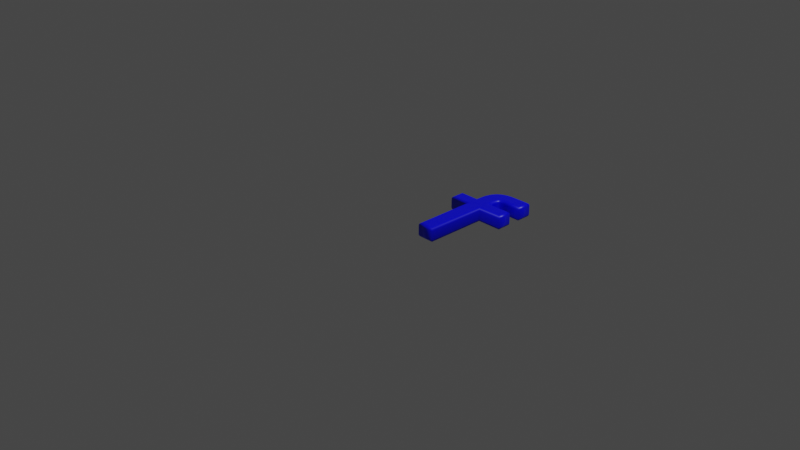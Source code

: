 # Source: 102.blend  (saved by Blender 2.83.19; exported with 4.5.12 LTS)
import bpy
from mathutils import Matrix  # noqa: F401  (used for matrix-valued properties, if any)

bpy.ops.wm.read_factory_settings(use_empty=True)
scene = bpy.context.scene
scene.name = 'Scene'

# ---- collections
col_collection = bpy.data.collections.new('Collection'); scene.collection.children.link(col_collection)

# ---- materials (node trees are filled in below, after node groups)
mat_material = bpy.data.materials.new('Material')
mat_material.alpha_threshold = 0.0
mat_material.use_transparent_shadow = False
mat_material.line_color = (0.0, 0.0, 0.0, 1.0)

# ---- material node trees
mat_material.use_nodes = True; mat_material.node_tree.nodes.clear()
_N = mat_material.node_tree.nodes; _L = mat_material.node_tree.links
n0 = _N.new('ShaderNodeOutputMaterial'); n0.name = 'Material Output'; n0.location = (300, 300)
n1 = _N.new('ShaderNodeBsdfPrincipled'); n1.name = 'Principled BSDF'; n1.location = (10, 300)
n1.distribution = 'GGX'
n1.subsurface_method = 'BURLEY'
n1.inputs[0].default_value = (0.0, 0.0, 1.0, 1.0)
n1.inputs[2].default_value = 0.4
n1.inputs[3].default_value = 1.45
n1.inputs[27].default_value = (0.0, 0.0, 0.0, 1.0)
n1.inputs[28].default_value = 1.0
_L.new(n1.outputs[0], n0.inputs[0])
n0.is_active_output = True

# ---- world
world_world = bpy.data.worlds.new('World'); scene.world = world_world
world_world.use_nodes = True; world_world.node_tree.nodes.clear()
_N = world_world.node_tree.nodes; _L = world_world.node_tree.links
n0 = _N.new('ShaderNodeOutputWorld'); n0.name = 'World Output'; n0.location = (300, 300)
n1 = _N.new('ShaderNodeBackground'); n1.name = 'Background'; n1.location = (10, 300)
n1.inputs[0].default_value = (0.05088, 0.05088, 0.05088, 1.0)
_L.new(n1.outputs[0], n0.inputs[0])
n0.is_active_output = True
world_world.color = (0.05088, 0.05088, 0.05088)
world_world.use_sun_shadow = False
world_world.sun_shadow_jitter_overblur = 0.0

# ---- cameras
cam_camera = bpy.data.cameras.new('Camera')
cam_camera.clip_end = 100.0
cam_camera.ortho_scale = 7.314

# ---- lights
light_light = bpy.data.lights.new('Light', 'POINT')
light_light.transmission_factor = 0.0
light_light.energy = 1000.0
light_light.shadow_soft_size = 0.1
light_light.shadow_maximum_resolution = 0.006
light_light.use_absolute_resolution = True

# ---- meshes
me_102 = bpy.data.meshes.new('102')
me_102.from_pydata([(0.5861, 1.083, 0.08), (0.74, 1.083, 0.08), (0.74, 0.9767, 0.08), (0.5945, 0.9767, 0.08), (0.5833, 0.9765, 0.08), (0.5727, 0.9759, 0.08), (0.5627, 0.9749, 0.08), (0.5532, 0.9735, 0.08), (0.5444, 0.9718, 0.08), (0.5361, 0.9696, 0.08), (0.5284, 0.9671, 0.08), (0.5213, 0.9641, 0.08), (0.5148, 0.9608, 0.08), (0.5089, 0.9571, 0.08), (0.5035, 0.953, 0.08), (0.4988, 0.9485, 0.08), (0.4945, 0.9435, 0.08), (0.4906, 0.9379, 0.08), (0.4871, 0.9317, 0.08), (0.4839, 0.9249, 0.08), (0.4811, 0.9174, 0.08), (0.4787, 0.9094, 0.08), (0.4766, 0.9008, 0.08), (0.475, 0.8916, 0.08), (0.4737, 0.8817, 0.08), (0.4727, 0.8713, 0.08), (0.4722, 0.8602, 0.08), (0.472, 0.8486, 0.08), (0.472, 0.7797, 0.08), (0.74, 0.7797, 0.08), (0.74, 0.6801, 0.08), (0.472, 0.6801, 0.08), (0.472, 1.311e-09, 0.08), (0.3439, 1.311e-09, 0.08), (0.3439, 0.6801, 0.08), (0.1357, 0.6801, 0.08), (0.1357, 0.7797, 0.08), (0.3439, 0.7797, 0.08), (0.3439, 0.834, 0.08), (0.3443, 0.8549, 0.08), (0.3455, 0.8748, 0.08), (0.3476, 0.8938, 0.08), (0.3504, 0.9119, 0.08), (0.3541, 0.929, 0.08), (0.3586, 0.9452, 0.08), (0.3639, 0.9604, 0.08), (0.37, 0.9747, 0.08), (0.377, 0.9881, 0.08), (0.3847, 1.001, 0.08), (0.3933, 1.012, 0.08), (0.4027, 1.023, 0.08), (0.413, 1.032, 0.08), (0.4242, 1.041, 0.08), (0.4362, 1.049, 0.08), (0.4492, 1.056, 0.08), (0.4632, 1.063, 0.08), (0.478, 1.068, 0.08), (0.4937, 1.073, 0.08), (0.5104, 1.076, 0.08), (0.528, 1.079, 0.08), (0.5464, 1.082, 0.08), (0.5658, 1.083, 0.08), (0.5861, 1.083, -0.08), (0.74, 1.083, -0.08), (0.74, 0.9767, -0.08), (0.5945, 0.9767, -0.08), (0.5833, 0.9765, -0.08), (0.5727, 0.9759, -0.08), (0.5627, 0.9749, -0.08), (0.5532, 0.9735, -0.08), (0.5444, 0.9718, -0.08), (0.5361, 0.9696, -0.08), (0.5284, 0.9671, -0.08), (0.5213, 0.9641, -0.08), (0.5148, 0.9608, -0.08), (0.5089, 0.9571, -0.08), (0.5035, 0.953, -0.08), (0.4988, 0.9485, -0.08), (0.4945, 0.9435, -0.08), (0.4906, 0.9379, -0.08), (0.4871, 0.9317, -0.08), (0.4839, 0.9249, -0.08), (0.4811, 0.9174, -0.08), (0.4787, 0.9094, -0.08), (0.4766, 0.9008, -0.08), (0.475, 0.8916, -0.08), (0.4737, 0.8817, -0.08), (0.4727, 0.8713, -0.08), (0.4722, 0.8602, -0.08), (0.472, 0.8486, -0.08), (0.472, 0.7797, -0.08), (0.74, 0.7797, -0.08), (0.74, 0.6801, -0.08), (0.472, 0.6801, -0.08), (0.472, -3.577e-10, -0.08), (0.3439, -3.577e-10, -0.08), (0.3439, 0.6801, -0.08), (0.1357, 0.6801, -0.08), (0.1357, 0.7797, -0.08), (0.3439, 0.7797, -0.08), (0.3439, 0.834, -0.08), (0.3443, 0.8549, -0.08), (0.3455, 0.8748, -0.08), (0.3476, 0.8938, -0.08), (0.3504, 0.9119, -0.08), (0.3541, 0.929, -0.08), (0.3586, 0.9452, -0.08), (0.3639, 0.9604, -0.08), (0.37, 0.9747, -0.08), (0.377, 0.9881, -0.08), (0.3847, 1.001, -0.08), (0.3933, 1.012, -0.08), (0.4027, 1.023, -0.08), (0.413, 1.032, -0.08), (0.4242, 1.041, -0.08), (0.4362, 1.049, -0.08), (0.4492, 1.056, -0.08), (0.4632, 1.063, -0.08), (0.478, 1.068, -0.08), (0.4937, 1.073, -0.08), (0.5104, 1.076, -0.08), (0.528, 1.079, -0.08), (0.5464, 1.082, -0.08), (0.5658, 1.083, -0.08), (0.5861, 1.083, -0.08), (0.586, 1.095, -0.07772), (0.5859, 1.104, -0.07121), (0.5859, 1.111, -0.06148), (0.5858, 1.113, -0.05), (0.5858, 1.113, 0.05), (0.5859, 1.111, 0.06148), (0.5859, 1.104, 0.07121), (0.586, 1.095, 0.07772), (0.5861, 1.083, 0.08), (0.74, 1.083, -0.08), (0.7515, 1.095, -0.07772), (0.7612, 1.104, -0.07121), (0.7677, 1.111, -0.06148), (0.77, 1.113, -0.05), (0.77, 1.113, 0.05), (0.7677, 1.111, 0.06148), (0.7612, 1.104, 0.07121), (0.7515, 1.095, 0.07772), (0.74, 1.083, 0.08), (0.74, 0.9767, -0.08), (0.7515, 0.9652, -0.07772), (0.7612, 0.9555, -0.07121), (0.7677, 0.949, -0.06148), (0.77, 0.9467, -0.05), (0.77, 0.9467, 0.05), (0.7677, 0.949, 0.06148), (0.7612, 0.9555, 0.07121), (0.7515, 0.9652, 0.07772), (0.74, 0.9767, 0.08), (0.5945, 0.9767, -0.08), (0.5946, 0.9652, -0.07772), (0.5947, 0.9555, -0.07121), (0.5947, 0.949, -0.06148), (0.5948, 0.9467, -0.05), (0.5948, 0.9467, 0.05), (0.5947, 0.949, 0.06148), (0.5947, 0.9555, 0.07121), (0.5946, 0.9652, 0.07772), (0.5945, 0.9767, 0.08), (0.5833, 0.9765, -0.08), (0.5837, 0.965, -0.07772), (0.5841, 0.9553, -0.07121), (0.5843, 0.9488, -0.06148), (0.5844, 0.9465, -0.05), (0.5844, 0.9465, 0.05), (0.5843, 0.9488, 0.06148), (0.5841, 0.9553, 0.07121), (0.5837, 0.965, 0.07772), (0.5833, 0.9765, 0.08), (0.5727, 0.9759, -0.08), (0.5736, 0.9644, -0.07772), (0.5743, 0.9547, -0.07121), (0.5748, 0.9483, -0.06148), (0.575, 0.946, -0.05), (0.575, 0.946, 0.05), (0.5748, 0.9483, 0.06148), (0.5743, 0.9547, 0.07121), (0.5736, 0.9644, 0.07772), (0.5727, 0.9759, 0.08), (0.5627, 0.9749, -0.08), (0.5641, 0.9635, -0.07772), (0.5652, 0.9539, -0.07121), (0.566, 0.9474, -0.06148), (0.5663, 0.9451, -0.05), (0.5663, 0.9451, 0.05), (0.566, 0.9474, 0.06148), (0.5652, 0.9539, 0.07121), (0.5641, 0.9635, 0.07772), (0.5627, 0.9749, 0.08), (0.5532, 0.9735, -0.08), (0.5552, 0.9622, -0.07772), (0.5568, 0.9526, -0.07121), (0.5579, 0.9462, -0.06148), (0.5583, 0.944, -0.05), (0.5583, 0.944, 0.05), (0.5579, 0.9462, 0.06148), (0.5568, 0.9526, 0.07121), (0.5552, 0.9622, 0.07772), (0.5532, 0.9735, 0.08), (0.5444, 0.9718, -0.08), (0.547, 0.9606, -0.07772), (0.5491, 0.9511, -0.07121), (0.5506, 0.9448, -0.06148), (0.5511, 0.9425, -0.05), (0.5511, 0.9425, 0.05), (0.5506, 0.9448, 0.06148), (0.5491, 0.9511, 0.07121), (0.547, 0.9606, 0.07772), (0.5444, 0.9718, 0.08), (0.5361, 0.9696, -0.08), (0.5394, 0.9586, -0.07772), (0.5421, 0.9493, -0.07121), (0.544, 0.943, -0.06148), (0.5446, 0.9408, -0.05), (0.5446, 0.9408, 0.05), (0.544, 0.943, 0.06148), (0.5421, 0.9493, 0.07121), (0.5394, 0.9586, 0.07772), (0.5361, 0.9696, 0.08), (0.5284, 0.9671, -0.08), (0.5324, 0.9563, -0.07772), (0.5358, 0.9472, -0.07121), (0.5381, 0.9411, -0.06148), (0.5389, 0.9389, -0.05), (0.5389, 0.9389, 0.05), (0.5381, 0.9411, 0.06148), (0.5358, 0.9472, 0.07121), (0.5324, 0.9563, 0.07772), (0.5284, 0.9671, 0.08), (0.5213, 0.9641, -0.08), (0.5261, 0.9537, -0.07772), (0.5302, 0.9449, -0.07121), (0.533, 0.939, -0.06148), (0.5339, 0.9369, -0.05), (0.5339, 0.9369, 0.05), (0.533, 0.939, 0.06148), (0.5302, 0.9449, 0.07121), (0.5261, 0.9537, 0.07772), (0.5213, 0.9641, 0.08), (0.5148, 0.9608, -0.08), (0.5205, 0.9508, -0.07772), (0.5253, 0.9424, -0.07121), (0.5285, 0.9367, -0.06148), (0.5296, 0.9347, -0.05), (0.5296, 0.9347, 0.05), (0.5285, 0.9367, 0.06148), (0.5253, 0.9424, 0.07121), (0.5205, 0.9508, 0.07772), (0.5148, 0.9608, 0.08), (0.5089, 0.9571, -0.08), (0.5155, 0.9477, -0.07772), (0.521, 0.9397, -0.07121), (0.5247, 0.9343, -0.06148), (0.526, 0.9324, -0.05), (0.526, 0.9324, 0.05), (0.5247, 0.9343, 0.06148), (0.521, 0.9397, 0.07121), (0.5155, 0.9477, 0.07772), (0.5089, 0.9571, 0.08), (0.5035, 0.953, -0.08), (0.511, 0.9442, -0.07772), (0.5173, 0.9368, -0.07121), (0.5216, 0.9319, -0.06148), (0.523, 0.9301, -0.05), (0.523, 0.9301, 0.05), (0.5216, 0.9319, 0.06148), (0.5173, 0.9368, 0.07121), (0.511, 0.9442, 0.07772), (0.5035, 0.953, 0.08), (0.4988, 0.9485, -0.08), (0.5071, 0.9406, -0.07772), (0.5142, 0.9338, -0.07121), (0.5189, 0.9294, -0.06148), (0.5205, 0.9278, -0.05), (0.5205, 0.9278, 0.05), (0.5189, 0.9294, 0.06148), (0.5142, 0.9338, 0.07121), (0.5071, 0.9406, 0.07772), (0.4988, 0.9485, 0.08), (0.4945, 0.9435, -0.08), (0.5036, 0.9365, -0.07772), (0.5113, 0.9305, -0.07121), (0.5165, 0.9265, -0.06148), (0.5183, 0.9251, -0.05), (0.5183, 0.9251, 0.05), (0.5165, 0.9265, 0.06148), (0.5113, 0.9305, 0.07121), (0.5036, 0.9365, 0.07772), (0.4945, 0.9435, 0.08), (0.4906, 0.9379, -0.08), (0.5003, 0.9317, -0.07772), (0.5085, 0.9265, -0.07121), (0.5141, 0.9231, -0.06148), (0.516, 0.9218, -0.05), (0.516, 0.9218, 0.05), (0.5141, 0.9231, 0.06148), (0.5085, 0.9265, 0.07121), (0.5003, 0.9317, 0.07772), (0.4906, 0.9379, 0.08), (0.4871, 0.9317, -0.08), (0.4973, 0.9264, -0.07772), (0.5059, 0.9219, -0.07121), (0.5117, 0.919, -0.06148), (0.5137, 0.9179, -0.05), (0.5137, 0.9179, 0.05), (0.5117, 0.919, 0.06148), (0.5059, 0.9219, 0.07121), (0.4973, 0.9264, 0.07772), (0.4871, 0.9317, 0.08), (0.4839, 0.9249, -0.08), (0.4945, 0.9204, -0.07772), (0.5035, 0.9166, -0.07121), (0.5095, 0.9141, -0.06148), (0.5116, 0.9132, -0.05), (0.5116, 0.9132, 0.05), (0.5095, 0.9141, 0.06148), (0.5035, 0.9166, 0.07121), (0.4945, 0.9204, 0.07772), (0.4839, 0.9249, 0.08), (0.4811, 0.9174, -0.08), (0.492, 0.9138, -0.07772), (0.5012, 0.9106, -0.07121), (0.5074, 0.9085, -0.06148), (0.5095, 0.9078, -0.05), (0.5095, 0.9078, 0.05), (0.5074, 0.9085, 0.06148), (0.5012, 0.9106, 0.07121), (0.492, 0.9138, 0.07772), (0.4811, 0.9174, 0.08), (0.4787, 0.9094, -0.08), (0.4898, 0.9064, -0.07772), (0.4992, 0.9039, -0.07121), (0.5055, 0.9022, -0.06148), (0.5077, 0.9016, -0.05), (0.5077, 0.9016, 0.05), (0.5055, 0.9022, 0.06148), (0.4992, 0.9039, 0.07121), (0.4898, 0.9064, 0.07772), (0.4787, 0.9094, 0.08), (0.4766, 0.9008, -0.08), (0.4879, 0.8984, -0.07772), (0.4974, 0.8964, -0.07121), (0.5038, 0.8951, -0.06148), (0.506, 0.8946, -0.05), (0.506, 0.8946, 0.05), (0.5038, 0.8951, 0.06148), (0.4974, 0.8964, 0.07121), (0.4879, 0.8984, 0.07772), (0.4766, 0.9008, 0.08), (0.475, 0.8916, -0.08), (0.4863, 0.8898, -0.07772), (0.4959, 0.8883, -0.07121), (0.5023, 0.8873, -0.06148), (0.5046, 0.8869, -0.05), (0.5046, 0.8869, 0.05), (0.5023, 0.8873, 0.06148), (0.4959, 0.8883, 0.07121), (0.4863, 0.8898, 0.07772), (0.475, 0.8916, 0.08), (0.4737, 0.8817, -0.08), (0.4851, 0.8805, -0.07772), (0.4947, 0.8794, -0.07121), (0.5012, 0.8787, -0.06148), (0.5035, 0.8784, -0.05), (0.5035, 0.8784, 0.05), (0.5012, 0.8787, 0.06148), (0.4947, 0.8794, 0.07121), (0.4851, 0.8805, 0.07772), (0.4737, 0.8817, 0.08), (0.4727, 0.8713, -0.08), (0.4842, 0.8705, -0.07772), (0.4939, 0.8698, -0.07121), (0.5004, 0.8694, -0.06148), (0.5027, 0.8692, -0.05), (0.5027, 0.8692, 0.05), (0.5004, 0.8694, 0.06148), (0.4939, 0.8698, 0.07121), (0.4842, 0.8705, 0.07772), (0.4727, 0.8713, 0.08), (0.4722, 0.8602, -0.08), (0.4836, 0.8599, -0.07772), (0.4934, 0.8595, -0.07121), (0.4999, 0.8593, -0.06148), (0.5022, 0.8592, -0.05), (0.5022, 0.8592, 0.05), (0.4999, 0.8593, 0.06148), (0.4934, 0.8595, 0.07121), (0.4836, 0.8599, 0.07772), (0.4722, 0.8602, 0.08), (0.472, 0.8486, -0.08), (0.4835, 0.8485, -0.07772), (0.4932, 0.8484, -0.07121), (0.4997, 0.8484, -0.06148), (0.502, 0.8484, -0.05), (0.502, 0.8484, 0.05), (0.4997, 0.8484, 0.06148), (0.4932, 0.8484, 0.07121), (0.4835, 0.8485, 0.07772), (0.472, 0.8486, 0.08), (0.472, 0.7797, -0.08), (0.4835, 0.7912, -0.07772), (0.4932, 0.8009, -0.07121), (0.4997, 0.8074, -0.06148), (0.502, 0.8097, -0.05), (0.502, 0.8097, 0.05), (0.4997, 0.8074, 0.06148), (0.4932, 0.8009, 0.07121), (0.4835, 0.7912, 0.07772), (0.472, 0.7797, 0.08), (0.74, 0.7797, -0.08), (0.7515, 0.7912, -0.07772), (0.7612, 0.8009, -0.07121), (0.7677, 0.8074, -0.06148), (0.77, 0.8097, -0.05), (0.77, 0.8097, 0.05), (0.7677, 0.8074, 0.06148), (0.7612, 0.8009, 0.07121), (0.7515, 0.7912, 0.07772), (0.74, 0.7797, 0.08), (0.74, 0.6801, -0.08), (0.7515, 0.6686, -0.07772), (0.7612, 0.6589, -0.07121), (0.7677, 0.6524, -0.06148), (0.77, 0.6501, -0.05), (0.77, 0.6501, 0.05), (0.7677, 0.6524, 0.06148), (0.7612, 0.6589, 0.07121), (0.7515, 0.6686, 0.07772), (0.74, 0.6801, 0.08), (0.472, 0.6801, -0.08), (0.4835, 0.6686, -0.07772), (0.4932, 0.6589, -0.07121), (0.4997, 0.6524, -0.06148), (0.502, 0.6501, -0.05), (0.502, 0.6501, 0.05), (0.4997, 0.6524, 0.06148), (0.4932, 0.6589, 0.07121), (0.4835, 0.6686, 0.07772), (0.472, 0.6801, 0.08), (0.472, -3.577e-10, -0.08), (0.4835, -0.01148, -0.07772), (0.4932, -0.02121, -0.07121), (0.4997, -0.02772, -0.06148), (0.502, -0.03, -0.05), (0.502, -0.03, 0.05), (0.4997, -0.02772, 0.06148), (0.4932, -0.02121, 0.07121), (0.4835, -0.01148, 0.07772), (0.472, 1.311e-09, 0.08), (0.3439, -3.577e-10, -0.08), (0.3324, -0.01148, -0.07772), (0.3227, -0.02121, -0.07121), (0.3162, -0.02772, -0.06148), (0.3139, -0.03, -0.05), (0.3139, -0.03, 0.05), (0.3162, -0.02772, 0.06148), (0.3227, -0.02121, 0.07121), (0.3324, -0.01148, 0.07772), (0.3439, 1.311e-09, 0.08), (0.3439, 0.6801, -0.08), (0.3324, 0.6686, -0.07772), (0.3227, 0.6589, -0.07121), (0.3162, 0.6524, -0.06148), (0.3139, 0.6501, -0.05), (0.3139, 0.6501, 0.05), (0.3162, 0.6524, 0.06148), (0.3227, 0.6589, 0.07121), (0.3324, 0.6686, 0.07772), (0.3439, 0.6801, 0.08), (0.1357, 0.6801, -0.08), (0.1243, 0.6686, -0.07772), (0.1145, 0.6589, -0.07121), (0.108, 0.6524, -0.06148), (0.1057, 0.6501, -0.05), (0.1057, 0.6501, 0.05), (0.108, 0.6524, 0.06148), (0.1145, 0.6589, 0.07121), (0.1243, 0.6686, 0.07772), (0.1357, 0.6801, 0.08), (0.1357, 0.7797, -0.08), (0.1243, 0.7912, -0.07772), (0.1145, 0.8009, -0.07121), (0.108, 0.8074, -0.06148), (0.1057, 0.8097, -0.05), (0.1057, 0.8097, 0.05), (0.108, 0.8074, 0.06148), (0.1145, 0.8009, 0.07121), (0.1243, 0.7912, 0.07772), (0.1357, 0.7797, 0.08), (0.3439, 0.7797, -0.08), (0.3324, 0.7912, -0.07772), (0.3227, 0.8009, -0.07121), (0.3162, 0.8074, -0.06148), (0.3139, 0.8097, -0.05), (0.3139, 0.8097, 0.05), (0.3162, 0.8074, 0.06148), (0.3227, 0.8009, 0.07121), (0.3324, 0.7912, 0.07772), (0.3439, 0.7797, 0.08), (0.3439, 0.834, -0.08), (0.3324, 0.8341, -0.07772), (0.3227, 0.8342, -0.07121), (0.3162, 0.8342, -0.06148), (0.3139, 0.8343, -0.05), (0.3139, 0.8343, 0.05), (0.3162, 0.8342, 0.06148), (0.3227, 0.8342, 0.07121), (0.3324, 0.8341, 0.07772), (0.3439, 0.834, 0.08), (0.3443, 0.8549, -0.08), (0.3328, 0.8553, -0.07772), (0.3231, 0.8557, -0.07121), (0.3166, 0.856, -0.06148), (0.3143, 0.8561, -0.05), (0.3143, 0.8561, 0.05), (0.3166, 0.856, 0.06148), (0.3231, 0.8557, 0.07121), (0.3328, 0.8553, 0.07772), (0.3443, 0.8549, 0.08), (0.3455, 0.8748, -0.08), (0.3341, 0.8758, -0.07772), (0.3244, 0.8766, -0.07121), (0.3179, 0.8771, -0.06148), (0.3156, 0.8773, -0.05), (0.3156, 0.8773, 0.05), (0.3179, 0.8771, 0.06148), (0.3244, 0.8766, 0.07121), (0.3341, 0.8758, 0.07772), (0.3455, 0.8748, 0.08), (0.3476, 0.8938, -0.08), (0.3362, 0.8953, -0.07772), (0.3265, 0.8966, -0.07121), (0.3201, 0.8974, -0.06148), (0.3178, 0.8977, -0.05), (0.3178, 0.8977, 0.05), (0.3201, 0.8974, 0.06148), (0.3265, 0.8966, 0.07121), (0.3362, 0.8953, 0.07772), (0.3476, 0.8938, 0.08), (0.3504, 0.9119, -0.08), (0.3391, 0.914, -0.07772), (0.3296, 0.9157, -0.07121), (0.3232, 0.9169, -0.06148), (0.3209, 0.9174, -0.05), (0.3209, 0.9174, 0.05), (0.3232, 0.9169, 0.06148), (0.3296, 0.9157, 0.07121), (0.3391, 0.914, 0.07772), (0.3504, 0.9119, 0.08), (0.3541, 0.929, -0.08), (0.343, 0.9317, -0.07772), (0.3335, 0.9341, -0.07121), (0.3272, 0.9356, -0.06148), (0.325, 0.9362, -0.05), (0.325, 0.9362, 0.05), (0.3272, 0.9356, 0.06148), (0.3335, 0.9341, 0.07121), (0.343, 0.9317, 0.07772), (0.3541, 0.929, 0.08), (0.3586, 0.9452, -0.08), (0.3476, 0.9486, -0.07772), (0.3383, 0.9515, -0.07121), (0.3321, 0.9535, -0.06148), (0.3299, 0.9541, -0.05), (0.3299, 0.9541, 0.05), (0.3321, 0.9535, 0.06148), (0.3383, 0.9515, 0.07121), (0.3476, 0.9486, 0.07772), (0.3586, 0.9452, 0.08), (0.3639, 0.9604, -0.08), (0.3532, 0.9646, -0.07772), (0.3441, 0.9681, -0.07121), (0.338, 0.9705, -0.06148), (0.3359, 0.9713, -0.05), (0.3359, 0.9713, 0.05), (0.338, 0.9705, 0.06148), (0.3441, 0.9681, 0.07121), (0.3532, 0.9646, 0.07772), (0.3639, 0.9604, 0.08), (0.37, 0.9747, -0.08), (0.3596, 0.9797, -0.07772), (0.3508, 0.9838, -0.07121), (0.345, 0.9866, -0.06148), (0.3429, 0.9876, -0.05), (0.3429, 0.9876, 0.05), (0.345, 0.9866, 0.06148), (0.3508, 0.9838, 0.07121), (0.3596, 0.9797, 0.07772), (0.37, 0.9747, 0.08), (0.377, 0.9881, -0.08), (0.367, 0.9938, -0.07772), (0.3585, 0.9986, -0.07121), (0.3529, 1.002, -0.06148), (0.3509, 1.003, -0.05), (0.3509, 1.003, 0.05), (0.3529, 1.002, 0.06148), (0.3585, 0.9986, 0.07121), (0.367, 0.9938, 0.07772), (0.377, 0.9881, 0.08), (0.3847, 1.001, -0.08), (0.3753, 1.007, -0.07772), (0.3672, 1.013, -0.07121), (0.3618, 1.016, -0.06148), (0.3599, 1.017, -0.05), (0.3599, 1.017, 0.05), (0.3618, 1.016, 0.06148), (0.3672, 1.013, 0.07121), (0.3753, 1.007, 0.07772), (0.3847, 1.001, 0.08), (0.3933, 1.012, -0.08), (0.3844, 1.019, -0.07772), (0.3769, 1.025, -0.07121), (0.3718, 1.03, -0.06148), (0.37, 1.031, -0.05), (0.37, 1.031, 0.05), (0.3718, 1.03, 0.06148), (0.3769, 1.025, 0.07121), (0.3844, 1.019, 0.07772), (0.3933, 1.012, 0.08), (0.4027, 1.023, -0.08), (0.3945, 1.031, -0.07772), (0.3875, 1.037, -0.07121), (0.3828, 1.042, -0.06148), (0.3812, 1.044, -0.05), (0.3812, 1.044, 0.05), (0.3828, 1.042, 0.06148), (0.3875, 1.037, 0.07121), (0.3945, 1.031, 0.07772), (0.4027, 1.023, 0.08), (0.413, 1.032, -0.08), (0.4055, 1.041, -0.07772), (0.3991, 1.048, -0.07121), (0.3948, 1.053, -0.06148), (0.3933, 1.055, -0.05), (0.3933, 1.055, 0.05), (0.3948, 1.053, 0.06148), (0.3991, 1.048, 0.07121), (0.4055, 1.041, 0.07772), (0.413, 1.032, 0.08), (0.4242, 1.041, -0.08), (0.4174, 1.05, -0.07772), (0.4117, 1.058, -0.07121), (0.4079, 1.064, -0.06148), (0.4065, 1.065, -0.05), (0.4065, 1.065, 0.05), (0.4079, 1.064, 0.06148), (0.4117, 1.058, 0.07121), (0.4174, 1.05, 0.07772), (0.4242, 1.041, 0.08), (0.4362, 1.049, -0.08), (0.4303, 1.059, -0.07772), (0.4253, 1.067, -0.07121), (0.4219, 1.073, -0.06148), (0.4207, 1.075, -0.05), (0.4207, 1.075, 0.05), (0.4219, 1.073, 0.06148), (0.4253, 1.067, 0.07121), (0.4303, 1.059, 0.07772), (0.4362, 1.049, 0.08), (0.4492, 1.056, -0.08), (0.4441, 1.067, -0.07772), (0.4397, 1.075, -0.07121), (0.4368, 1.081, -0.06148), (0.4358, 1.083, -0.05), (0.4358, 1.083, 0.05), (0.4368, 1.081, 0.06148), (0.4397, 1.075, 0.07121), (0.4441, 1.067, 0.07772), (0.4492, 1.056, 0.08), (0.4632, 1.063, -0.08), (0.4588, 1.073, -0.07772), (0.4551, 1.082, -0.07121), (0.4526, 1.088, -0.06148), (0.4518, 1.09, -0.05), (0.4518, 1.09, 0.05), (0.4526, 1.088, 0.06148), (0.4551, 1.082, 0.07121), (0.4588, 1.073, 0.07772), (0.4632, 1.063, 0.08), (0.478, 1.068, -0.08), (0.4744, 1.079, -0.07772), (0.4713, 1.088, -0.07121), (0.4693, 1.094, -0.06148), (0.4686, 1.097, -0.05), (0.4686, 1.097, 0.05), (0.4693, 1.094, 0.06148), (0.4713, 1.088, 0.07121), (0.4744, 1.079, 0.07772), (0.478, 1.068, 0.08), (0.4937, 1.073, -0.08), (0.4908, 1.084, -0.07772), (0.4884, 1.093, -0.07121), (0.4867, 1.1, -0.06148), (0.4862, 1.102, -0.05), (0.4862, 1.102, 0.05), (0.4867, 1.1, 0.06148), (0.4884, 1.093, 0.07121), (0.4908, 1.084, 0.07772), (0.4937, 1.073, 0.08), (0.5104, 1.076, -0.08), (0.5082, 1.088, -0.07772), (0.5063, 1.097, -0.07121), (0.505, 1.104, -0.06148), (0.5046, 1.106, -0.05), (0.5046, 1.106, 0.05), (0.505, 1.104, 0.06148), (0.5063, 1.097, 0.07121), (0.5082, 1.088, 0.07772), (0.5104, 1.076, 0.08), (0.528, 1.079, -0.08), (0.5264, 1.091, -0.07772), (0.525, 1.1, -0.07121), (0.5241, 1.107, -0.06148), (0.5238, 1.109, -0.05), (0.5238, 1.109, 0.05), (0.5241, 1.107, 0.06148), (0.525, 1.1, 0.07121), (0.5264, 1.091, 0.07772), (0.528, 1.079, 0.08), (0.5464, 1.082, -0.08), (0.5454, 1.093, -0.07772), (0.5445, 1.103, -0.07121), (0.544, 1.109, -0.06148), (0.5438, 1.111, -0.05), (0.5438, 1.111, 0.05), (0.544, 1.109, 0.06148), (0.5445, 1.103, 0.07121), (0.5454, 1.093, 0.07772), (0.5464, 1.082, 0.08), (0.5658, 1.083, -0.08), (0.5653, 1.094, -0.07772), (0.5649, 1.104, -0.07121), (0.5646, 1.11, -0.06148), (0.5646, 1.113, -0.05), (0.5646, 1.113, 0.05), (0.5646, 1.11, 0.06148), (0.5649, 1.104, 0.07121), (0.5653, 1.094, 0.07772), (0.5658, 1.083, 0.08)], [], [(61, 1, 0), (61, 2, 1), (60, 2, 61), (59, 2, 60), (58, 2, 59), (57, 2, 58), (56, 2, 57), (55, 2, 56), (54, 2, 55), (53, 2, 54), (52, 2, 53), (51, 2, 52), (50, 2, 51), (49, 2, 50), (48, 2, 49), (47, 2, 48), (46, 3, 47), (3, 2, 47), (46, 4, 3), (46, 5, 4), (46, 6, 5), (46, 7, 6), (45, 7, 46), (45, 8, 7), (45, 9, 8), (45, 10, 9), (45, 11, 10), (45, 12, 11), (45, 13, 12), (44, 13, 45), (44, 14, 13), (44, 15, 14), (44, 16, 15), (43, 16, 44), (43, 17, 16), (43, 18, 17), (43, 19, 18), (42, 19, 43), (42, 20, 19), (42, 21, 20), (41, 21, 42), (41, 22, 21), (41, 23, 22), (40, 23, 41), (40, 24, 23), (40, 25, 24), (39, 25, 40), (39, 26, 25), (39, 27, 26), (38, 27, 39), (38, 28, 27), (37, 28, 38), (35, 37, 36), (35, 28, 37), (35, 29, 28), (35, 30, 29), (34, 30, 35), (33, 31, 34), (31, 30, 34), (33, 32, 31), (63, 123, 62), (64, 123, 63), (64, 122, 123), (64, 121, 122), (64, 120, 121), (64, 119, 120), (64, 118, 119), (64, 117, 118), (64, 116, 117), (64, 115, 116), (64, 114, 115), (64, 113, 114), (64, 112, 113), (64, 111, 112), (64, 110, 111), (64, 109, 110), (65, 108, 109), (64, 65, 109), (66, 108, 65), (67, 108, 66), (68, 108, 67), (69, 108, 68), (69, 107, 108), (70, 107, 69), (71, 107, 70), (72, 107, 71), (73, 107, 72), (74, 107, 73), (75, 107, 74), (75, 106, 107), (76, 106, 75), (77, 106, 76), (78, 106, 77), (78, 105, 106), (79, 105, 78), (80, 105, 79), (81, 105, 80), (81, 104, 105), (82, 104, 81), (83, 104, 82), (83, 103, 104), (84, 103, 83), (85, 103, 84), (85, 102, 103), (86, 102, 85), (87, 102, 86), (87, 101, 102), (88, 101, 87), (89, 101, 88), (89, 100, 101), (90, 100, 89), (90, 99, 100), (99, 97, 98), (90, 97, 99), (91, 97, 90), (92, 97, 91), (92, 96, 97), (93, 95, 96), (92, 93, 96), (94, 95, 93), (125, 135, 134, 124), (126, 136, 135, 125), (127, 137, 136, 126), (128, 138, 137, 127), (129, 139, 138, 128), (130, 140, 139, 129), (131, 141, 140, 130), (132, 142, 141, 131), (133, 143, 142, 132), (135, 145, 144, 134), (136, 146, 145, 135), (137, 147, 146, 136), (138, 148, 147, 137), (139, 149, 148, 138), (140, 150, 149, 139), (141, 151, 150, 140), (142, 152, 151, 141), (143, 153, 152, 142), (145, 155, 154, 144), (146, 156, 155, 145), (147, 157, 156, 146), (148, 158, 157, 147), (149, 159, 158, 148), (150, 160, 159, 149), (151, 161, 160, 150), (152, 162, 161, 151), (153, 163, 162, 152), (155, 165, 164, 154), (156, 166, 165, 155), (157, 167, 166, 156), (158, 168, 167, 157), (159, 169, 168, 158), (160, 170, 169, 159), (161, 171, 170, 160), (162, 172, 171, 161), (163, 173, 172, 162), (165, 175, 174, 164), (166, 176, 175, 165), (167, 177, 176, 166), (168, 178, 177, 167), (169, 179, 178, 168), (170, 180, 179, 169), (171, 181, 180, 170), (172, 182, 181, 171), (173, 183, 182, 172), (175, 185, 184, 174), (176, 186, 185, 175), (177, 187, 186, 176), (178, 188, 187, 177), (179, 189, 188, 178), (180, 190, 189, 179), (181, 191, 190, 180), (182, 192, 191, 181), (183, 193, 192, 182), (185, 195, 194, 184), (186, 196, 195, 185), (187, 197, 196, 186), (188, 198, 197, 187), (189, 199, 198, 188), (190, 200, 199, 189), (191, 201, 200, 190), (192, 202, 201, 191), (193, 203, 202, 192), (195, 205, 204, 194), (196, 206, 205, 195), (197, 207, 206, 196), (198, 208, 207, 197), (199, 209, 208, 198), (200, 210, 209, 199), (201, 211, 210, 200), (202, 212, 211, 201), (203, 213, 212, 202), (205, 215, 214, 204), (206, 216, 215, 205), (207, 217, 216, 206), (208, 218, 217, 207), (209, 219, 218, 208), (210, 220, 219, 209), (211, 221, 220, 210), (212, 222, 221, 211), (213, 223, 222, 212), (215, 225, 224, 214), (216, 226, 225, 215), (217, 227, 226, 216), (218, 228, 227, 217), (219, 229, 228, 218), (220, 230, 229, 219), (221, 231, 230, 220), (222, 232, 231, 221), (223, 233, 232, 222), (225, 235, 234, 224), (226, 236, 235, 225), (227, 237, 236, 226), (228, 238, 237, 227), (229, 239, 238, 228), (230, 240, 239, 229), (231, 241, 240, 230), (232, 242, 241, 231), (233, 243, 242, 232), (235, 245, 244, 234), (236, 246, 245, 235), (237, 247, 246, 236), (238, 248, 247, 237), (239, 249, 248, 238), (240, 250, 249, 239), (241, 251, 250, 240), (242, 252, 251, 241), (243, 253, 252, 242), (245, 255, 254, 244), (246, 256, 255, 245), (247, 257, 256, 246), (248, 258, 257, 247), (249, 259, 258, 248), (250, 260, 259, 249), (251, 261, 260, 250), (252, 262, 261, 251), (253, 263, 262, 252), (255, 265, 264, 254), (256, 266, 265, 255), (257, 267, 266, 256), (258, 268, 267, 257), (259, 269, 268, 258), (260, 270, 269, 259), (261, 271, 270, 260), (262, 272, 271, 261), (263, 273, 272, 262), (265, 275, 274, 264), (266, 276, 275, 265), (267, 277, 276, 266), (268, 278, 277, 267), (269, 279, 278, 268), (270, 280, 279, 269), (271, 281, 280, 270), (272, 282, 281, 271), (273, 283, 282, 272), (275, 285, 284, 274), (276, 286, 285, 275), (277, 287, 286, 276), (278, 288, 287, 277), (279, 289, 288, 278), (280, 290, 289, 279), (281, 291, 290, 280), (282, 292, 291, 281), (283, 293, 292, 282), (285, 295, 294, 284), (286, 296, 295, 285), (287, 297, 296, 286), (288, 298, 297, 287), (289, 299, 298, 288), (290, 300, 299, 289), (291, 301, 300, 290), (292, 302, 301, 291), (293, 303, 302, 292), (295, 305, 304, 294), (296, 306, 305, 295), (297, 307, 306, 296), (298, 308, 307, 297), (299, 309, 308, 298), (300, 310, 309, 299), (301, 311, 310, 300), (302, 312, 311, 301), (303, 313, 312, 302), (305, 315, 314, 304), (306, 316, 315, 305), (307, 317, 316, 306), (308, 318, 317, 307), (309, 319, 318, 308), (310, 320, 319, 309), (311, 321, 320, 310), (312, 322, 321, 311), (313, 323, 322, 312), (315, 325, 324, 314), (316, 326, 325, 315), (317, 327, 326, 316), (318, 328, 327, 317), (319, 329, 328, 318), (320, 330, 329, 319), (321, 331, 330, 320), (322, 332, 331, 321), (323, 333, 332, 322), (325, 335, 334, 324), (326, 336, 335, 325), (327, 337, 336, 326), (328, 338, 337, 327), (329, 339, 338, 328), (330, 340, 339, 329), (331, 341, 340, 330), (332, 342, 341, 331), (333, 343, 342, 332), (335, 345, 344, 334), (336, 346, 345, 335), (337, 347, 346, 336), (338, 348, 347, 337), (339, 349, 348, 338), (340, 350, 349, 339), (341, 351, 350, 340), (342, 352, 351, 341), (343, 353, 352, 342), (345, 355, 354, 344), (346, 356, 355, 345), (347, 357, 356, 346), (348, 358, 357, 347), (349, 359, 358, 348), (350, 360, 359, 349), (351, 361, 360, 350), (352, 362, 361, 351), (353, 363, 362, 352), (355, 365, 364, 354), (356, 366, 365, 355), (357, 367, 366, 356), (358, 368, 367, 357), (359, 369, 368, 358), (360, 370, 369, 359), (361, 371, 370, 360), (362, 372, 371, 361), (363, 373, 372, 362), (365, 375, 374, 364), (366, 376, 375, 365), (367, 377, 376, 366), (368, 378, 377, 367), (369, 379, 378, 368), (370, 380, 379, 369), (371, 381, 380, 370), (372, 382, 381, 371), (373, 383, 382, 372), (375, 385, 384, 374), (376, 386, 385, 375), (377, 387, 386, 376), (378, 388, 387, 377), (379, 389, 388, 378), (380, 390, 389, 379), (381, 391, 390, 380), (382, 392, 391, 381), (383, 393, 392, 382), (385, 395, 394, 384), (386, 396, 395, 385), (387, 397, 396, 386), (388, 398, 397, 387), (389, 399, 398, 388), (390, 400, 399, 389), (391, 401, 400, 390), (392, 402, 401, 391), (393, 403, 402, 392), (395, 405, 404, 394), (396, 406, 405, 395), (397, 407, 406, 396), (398, 408, 407, 397), (399, 409, 408, 398), (400, 410, 409, 399), (401, 411, 410, 400), (402, 412, 411, 401), (403, 413, 412, 402), (405, 415, 414, 404), (406, 416, 415, 405), (407, 417, 416, 406), (408, 418, 417, 407), (409, 419, 418, 408), (410, 420, 419, 409), (411, 421, 420, 410), (412, 422, 421, 411), (413, 423, 422, 412), (415, 425, 424, 414), (416, 426, 425, 415), (417, 427, 426, 416), (418, 428, 427, 417), (419, 429, 428, 418), (420, 430, 429, 419), (421, 431, 430, 420), (422, 432, 431, 421), (423, 433, 432, 422), (425, 435, 434, 424), (426, 436, 435, 425), (427, 437, 436, 426), (428, 438, 437, 427), (429, 439, 438, 428), (430, 440, 439, 429), (431, 441, 440, 430), (432, 442, 441, 431), (433, 443, 442, 432), (435, 445, 444, 434), (436, 446, 445, 435), (437, 447, 446, 436), (438, 448, 447, 437), (439, 449, 448, 438), (440, 450, 449, 439), (441, 451, 450, 440), (442, 452, 451, 441), (443, 453, 452, 442), (445, 455, 454, 444), (446, 456, 455, 445), (447, 457, 456, 446), (448, 458, 457, 447), (449, 459, 458, 448), (450, 460, 459, 449), (451, 461, 460, 450), (452, 462, 461, 451), (453, 463, 462, 452), (455, 465, 464, 454), (456, 466, 465, 455), (457, 467, 466, 456), (458, 468, 467, 457), (459, 469, 468, 458), (460, 470, 469, 459), (461, 471, 470, 460), (462, 472, 471, 461), (463, 473, 472, 462), (465, 475, 474, 464), (466, 476, 475, 465), (467, 477, 476, 466), (468, 478, 477, 467), (469, 479, 478, 468), (470, 480, 479, 469), (471, 481, 480, 470), (472, 482, 481, 471), (473, 483, 482, 472), (475, 485, 484, 474), (476, 486, 485, 475), (477, 487, 486, 476), (478, 488, 487, 477), (479, 489, 488, 478), (480, 490, 489, 479), (481, 491, 490, 480), (482, 492, 491, 481), (483, 493, 492, 482), (485, 495, 494, 484), (486, 496, 495, 485), (487, 497, 496, 486), (488, 498, 497, 487), (489, 499, 498, 488), (490, 500, 499, 489), (491, 501, 500, 490), (492, 502, 501, 491), (493, 503, 502, 492), (495, 505, 504, 494), (496, 506, 505, 495), (497, 507, 506, 496), (498, 508, 507, 497), (499, 509, 508, 498), (500, 510, 509, 499), (501, 511, 510, 500), (502, 512, 511, 501), (503, 513, 512, 502), (505, 515, 514, 504), (506, 516, 515, 505), (507, 517, 516, 506), (508, 518, 517, 507), (509, 519, 518, 508), (510, 520, 519, 509), (511, 521, 520, 510), (512, 522, 521, 511), (513, 523, 522, 512), (515, 525, 524, 514), (516, 526, 525, 515), (517, 527, 526, 516), (518, 528, 527, 517), (519, 529, 528, 518), (520, 530, 529, 519), (521, 531, 530, 520), (522, 532, 531, 521), (523, 533, 532, 522), (525, 535, 534, 524), (526, 536, 535, 525), (527, 537, 536, 526), (528, 538, 537, 527), (529, 539, 538, 528), (530, 540, 539, 529), (531, 541, 540, 530), (532, 542, 541, 531), (533, 543, 542, 532), (535, 545, 544, 534), (536, 546, 545, 535), (537, 547, 546, 536), (538, 548, 547, 537), (539, 549, 548, 538), (540, 550, 549, 539), (541, 551, 550, 540), (542, 552, 551, 541), (543, 553, 552, 542), (545, 555, 554, 544), (546, 556, 555, 545), (547, 557, 556, 546), (548, 558, 557, 547), (549, 559, 558, 548), (550, 560, 559, 549), (551, 561, 560, 550), (552, 562, 561, 551), (553, 563, 562, 552), (555, 565, 564, 554), (556, 566, 565, 555), (557, 567, 566, 556), (558, 568, 567, 557), (559, 569, 568, 558), (560, 570, 569, 559), (561, 571, 570, 560), (562, 572, 571, 561), (563, 573, 572, 562), (565, 575, 574, 564), (566, 576, 575, 565), (567, 577, 576, 566), (568, 578, 577, 567), (569, 579, 578, 568), (570, 580, 579, 569), (571, 581, 580, 570), (572, 582, 581, 571), (573, 583, 582, 572), (575, 585, 584, 574), (576, 586, 585, 575), (577, 587, 586, 576), (578, 588, 587, 577), (579, 589, 588, 578), (580, 590, 589, 579), (581, 591, 590, 580), (582, 592, 591, 581), (583, 593, 592, 582), (585, 595, 594, 584), (586, 596, 595, 585), (587, 597, 596, 586), (588, 598, 597, 587), (589, 599, 598, 588), (590, 600, 599, 589), (591, 601, 600, 590), (592, 602, 601, 591), (593, 603, 602, 592), (595, 605, 604, 594), (596, 606, 605, 595), (597, 607, 606, 596), (598, 608, 607, 597), (599, 609, 608, 598), (600, 610, 609, 599), (601, 611, 610, 600), (602, 612, 611, 601), (603, 613, 612, 602), (605, 615, 614, 604), (606, 616, 615, 605), (607, 617, 616, 606), (608, 618, 617, 607), (609, 619, 618, 608), (610, 620, 619, 609), (611, 621, 620, 610), (612, 622, 621, 611), (613, 623, 622, 612), (615, 625, 624, 614), (616, 626, 625, 615), (617, 627, 626, 616), (618, 628, 627, 617), (619, 629, 628, 618), (620, 630, 629, 619), (621, 631, 630, 620), (622, 632, 631, 621), (623, 633, 632, 622), (625, 635, 634, 624), (626, 636, 635, 625), (627, 637, 636, 626), (628, 638, 637, 627), (629, 639, 638, 628), (630, 640, 639, 629), (631, 641, 640, 630), (632, 642, 641, 631), (633, 643, 642, 632), (635, 645, 644, 634), (636, 646, 645, 635), (637, 647, 646, 636), (638, 648, 647, 637), (639, 649, 648, 638), (640, 650, 649, 639), (641, 651, 650, 640), (642, 652, 651, 641), (643, 653, 652, 642), (645, 655, 654, 644), (646, 656, 655, 645), (647, 657, 656, 646), (648, 658, 657, 647), (649, 659, 658, 648), (650, 660, 659, 649), (651, 661, 660, 650), (652, 662, 661, 651), (653, 663, 662, 652), (655, 665, 664, 654), (656, 666, 665, 655), (657, 667, 666, 656), (658, 668, 667, 657), (659, 669, 668, 658), (660, 670, 669, 659), (661, 671, 670, 660), (662, 672, 671, 661), (663, 673, 672, 662), (665, 675, 674, 664), (666, 676, 675, 665), (667, 677, 676, 666), (668, 678, 677, 667), (669, 679, 678, 668), (670, 680, 679, 669), (671, 681, 680, 670), (672, 682, 681, 671), (673, 683, 682, 672), (675, 685, 684, 674), (676, 686, 685, 675), (677, 687, 686, 676), (678, 688, 687, 677), (679, 689, 688, 678), (680, 690, 689, 679), (681, 691, 690, 680), (682, 692, 691, 681), (683, 693, 692, 682), (685, 695, 694, 684), (686, 696, 695, 685), (687, 697, 696, 686), (688, 698, 697, 687), (689, 699, 698, 688), (690, 700, 699, 689), (691, 701, 700, 690), (692, 702, 701, 691), (693, 703, 702, 692), (695, 705, 704, 694), (696, 706, 705, 695), (697, 707, 706, 696), (698, 708, 707, 697), (699, 709, 708, 698), (700, 710, 709, 699), (701, 711, 710, 700), (702, 712, 711, 701), (703, 713, 712, 702), (705, 715, 714, 704), (706, 716, 715, 705), (707, 717, 716, 706), (708, 718, 717, 707), (709, 719, 718, 708), (710, 720, 719, 709), (711, 721, 720, 710), (712, 722, 721, 711), (713, 723, 722, 712), (715, 725, 724, 714), (716, 726, 725, 715), (717, 727, 726, 716), (718, 728, 727, 717), (719, 729, 728, 718), (720, 730, 729, 719), (721, 731, 730, 720), (722, 732, 731, 721), (723, 733, 732, 722), (725, 735, 734, 724), (726, 736, 735, 725), (727, 737, 736, 726), (728, 738, 737, 727), (729, 739, 738, 728), (730, 740, 739, 729), (731, 741, 740, 730), (732, 742, 741, 731), (733, 743, 742, 732), (735, 125, 124, 734), (736, 126, 125, 735), (737, 127, 126, 736), (738, 128, 127, 737), (739, 129, 128, 738), (740, 130, 129, 739), (741, 131, 130, 740), (742, 132, 131, 741), (743, 133, 132, 742)])
me_102.polygons.foreach_set('use_smooth', [0, 0, 0, 0, 0, 0, 0, 0, 0, 0, 0, 0, 0, 0, 0, 0, 0, 0, 0, 0, 0, 0, 0, 0, 0, 0, 0, 0, 0, 0, 0, 0, 0, 0, 0, 0, 0, 0, 0, 0, 0, 0, 0, 0, 0, 0, 0, 0, 0, 0, 0, 0, 0, 0, 0, 0, 0, 0, 0, 0, 0, 0, 0, 0, 0, 0, 0, 0, 0, 0, 0, 0, 0, 0, 0, 0, 0, 0, 0, 0, 0, 0, 0, 0, 0, 0, 0, 0, 0, 0, 0, 0, 0, 0, 0, 0, 0, 0, 0, 0, 0, 0, 0, 0, 0, 0, 0, 0, 0, 0, 0, 0, 0, 0, 0, 0, 0, 0, 0, 0, 1, 1, 1, 1, 1, 1, 1, 1, 1, 1, 1, 1, 1, 1, 1, 1, 1, 1, 1, 1, 1, 1, 1, 1, 1, 1, 1, 1, 1, 1, 1, 1, 1, 1, 1, 1, 1, 1, 1, 1, 1, 1, 1, 1, 1, 1, 1, 1, 1, 1, 1, 1, 1, 1, 1, 1, 1, 1, 1, 1, 1, 1, 1, 1, 1, 1, 1, 1, 1, 1, 1, 1, 1, 1, 1, 1, 1, 1, 1, 1, 1, 1, 1, 1, 1, 1, 1, 1, 1, 1, 1, 1, 1, 1, 1, 1, 1, 1, 1, 1, 1, 1, 1, 1, 1, 1, 1, 1, 1, 1, 1, 1, 1, 1, 1, 1, 1, 1, 1, 1, 1, 1, 1, 1, 1, 1, 1, 1, 1, 1, 1, 1, 1, 1, 1, 1, 1, 1, 1, 1, 1, 1, 1, 1, 1, 1, 1, 1, 1, 1, 1, 1, 1, 1, 1, 1, 1, 1, 1, 1, 1, 1, 1, 1, 1, 1, 1, 1, 1, 1, 1, 1, 1, 1, 1, 1, 1, 1, 1, 1, 1, 1, 1, 1, 1, 1, 1, 1, 1, 1, 1, 1, 1, 1, 1, 1, 1, 1, 1, 1, 1, 1, 1, 1, 1, 1, 1, 1, 1, 1, 1, 1, 1, 1, 1, 1, 1, 1, 1, 1, 1, 1, 1, 1, 1, 1, 1, 1, 1, 1, 1, 1, 1, 1, 1, 1, 1, 1, 1, 1, 1, 1, 1, 1, 1, 1, 1, 1, 1, 1, 1, 1, 1, 1, 1, 1, 1, 1, 1, 1, 1, 1, 1, 1, 1, 1, 1, 1, 1, 1, 1, 1, 1, 1, 1, 1, 1, 1, 1, 1, 1, 1, 1, 1, 1, 1, 1, 1, 1, 1, 1, 1, 1, 1, 1, 1, 1, 1, 1, 1, 1, 1, 1, 1, 1, 1, 1, 1, 1, 1, 1, 1, 1, 1, 1, 1, 1, 1, 1, 1, 1, 1, 1, 1, 1, 1, 1, 1, 1, 1, 1, 1, 1, 1, 1, 1, 1, 1, 1, 1, 1, 1, 1, 1, 1, 1, 1, 1, 1, 1, 1, 1, 1, 1, 1, 1, 1, 1, 1, 1, 1, 1, 1, 1, 1, 1, 1, 1, 1, 1, 1, 1, 1, 1, 1, 1, 1, 1, 1, 1, 1, 1, 1, 1, 1, 1, 1, 1, 1, 1, 1, 1, 1, 1, 1, 1, 1, 1, 1, 1, 1, 1, 1, 1, 1, 1, 1, 1, 1, 1, 1, 1, 1, 1, 1, 1, 1, 1, 1, 1, 1, 1, 1, 1, 1, 1, 1, 1, 1, 1, 1, 1, 1, 1, 1, 1, 1, 1, 1, 1, 1, 1, 1, 1, 1, 1, 1, 1, 1, 1, 1, 1, 1, 1, 1, 1, 1, 1, 1, 1, 1, 1, 1, 1, 1, 1, 1, 1, 1, 1, 1, 1, 1, 1, 1, 1, 1, 1, 1, 1, 1, 1, 1, 1, 1, 1, 1, 1, 1, 1, 1, 1, 1, 1, 1, 1, 1, 1, 1, 1, 1, 1, 1, 1, 1, 1, 1, 1, 1, 1, 1, 1, 1, 1, 1, 1, 1, 1, 1, 1, 1, 1, 1, 1, 1, 1, 1, 1, 1, 1, 1, 1, 1, 1, 1, 1, 1, 1, 1, 1, 1, 1, 1, 1, 1, 1, 1, 1, 1, 1, 1, 1, 1, 1, 1, 1, 1, 1])
_uv = me_102.uv_layers.new(name='UVMap')
_uv.uv.foreach_set('vector', [0.5885, 0.5156, 0.704, 0.5811, 0.6848, 0.5725, 0.5885, 0.5156, 0.7439, 0.5103, 0.704, 0.5811, 0.576, 0.5075, 0.7439, 0.5103, 0.5885, 0.5156, 0.5646, 0.4992, 0.7439, 0.5103, 0.576, 0.5075, 0.554, 0.4907, 0.7439, 0.5103, 0.5646, 0.4992, 0.5443, 0.4819, 0.7439, 0.5103, 0.554, 0.4907, 0.5356, 0.4729, 0.7439, 0.5103, 0.5443, 0.4819, 0.5278, 0.4638, 0.7439, 0.5103, 0.5356, 0.4729, 0.5209, 0.4544, 0.7439, 0.5103, 0.5278, 0.4638, 0.5149, 0.4447, 0.7439, 0.5103, 0.5209, 0.4544, 0.5099, 0.4349, 0.7439, 0.5103, 0.5149, 0.4447, 0.5058, 0.4249, 0.7439, 0.5103, 0.5099, 0.4349, 0.5026, 0.4146, 0.7439, 0.5103, 0.5058, 0.4249, 0.5003, 0.4041, 0.7439, 0.5103, 0.5026, 0.4146, 0.4989, 0.3932, 0.7439, 0.5103, 0.5003, 0.4041, 0.4984, 0.382, 0.7439, 0.5103, 0.4989, 0.3932, 0.4988, 0.3706, 0.6472, 0.4558, 0.4984, 0.382, 0.6472, 0.4558, 0.7439, 0.5103, 0.4984, 0.382, 0.4988, 0.3706, 0.6487, 0.4532, 0.6472, 0.4558, 0.4988, 0.3706, 0.5974, 0.4217, 0.6487, 0.4532, 0.4988, 0.3706, 0.5805, 0.4108, 0.5974, 0.4217, 0.4988, 0.3706, 0.5717, 0.4048, 0.5805, 0.4108, 0.4991, 0.3637, 0.5717, 0.4048, 0.4988, 0.3706, 0.4991, 0.3637, 0.563, 0.3983, 0.5717, 0.4048, 0.4991, 0.3637, 0.5581, 0.3943, 0.563, 0.3983, 0.4991, 0.3637, 0.555, 0.3914, 0.5581, 0.3943, 0.4991, 0.3637, 0.5529, 0.3892, 0.555, 0.3914, 0.4991, 0.3637, 0.5512, 0.3871, 0.5529, 0.3892, 0.4991, 0.3637, 0.5497, 0.3849, 0.5512, 0.3871, 0.4996, 0.3576, 0.5497, 0.3849, 0.4991, 0.3637, 0.4996, 0.3576, 0.5485, 0.3826, 0.5497, 0.3849, 0.4996, 0.3576, 0.5475, 0.3803, 0.5485, 0.3826, 0.4996, 0.3576, 0.5468, 0.378, 0.5475, 0.3803, 0.5005, 0.3513, 0.5468, 0.378, 0.4996, 0.3576, 0.5005, 0.3513, 0.5463, 0.3754, 0.5468, 0.378, 0.5005, 0.3513, 0.5461, 0.3727, 0.5463, 0.3754, 0.5005, 0.3513, 0.546, 0.3699, 0.5461, 0.3727, 0.5019, 0.3449, 0.546, 0.3699, 0.5005, 0.3513, 0.5019, 0.3449, 0.5462, 0.3669, 0.546, 0.3699, 0.5019, 0.3449, 0.5466, 0.3637, 0.5462, 0.3669, 0.5037, 0.3382, 0.5466, 0.3637, 0.5019, 0.3449, 0.5037, 0.3382, 0.5472, 0.3605, 0.5466, 0.3637, 0.5037, 0.3382, 0.5481, 0.357, 0.5472, 0.3605, 0.5059, 0.3313, 0.5481, 0.357, 0.5037, 0.3382, 0.5059, 0.3313, 0.5491, 0.3534, 0.5481, 0.357, 0.5059, 0.3313, 0.5504, 0.3497, 0.5491, 0.3534, 0.5086, 0.3242, 0.5504, 0.3497, 0.5059, 0.3313, 0.5086, 0.3242, 0.5519, 0.3458, 0.5504, 0.3497, 0.5086, 0.3242, 0.5536, 0.3417, 0.5519, 0.3458, 0.5116, 0.3169, 0.5536, 0.3417, 0.5086, 0.3242, 0.5116, 0.3169, 0.5642, 0.3179, 0.5536, 0.3417, 0.52, 0.2982, 0.5642, 0.3179, 0.5116, 0.3169, 0.4634, 0.2317, 0.52, 0.2982, 0.4481, 0.2661, 0.4634, 0.2317, 0.5642, 0.3179, 0.52, 0.2982, 0.4634, 0.2317, 0.6569, 0.3591, 0.5642, 0.3179, 0.4634, 0.2317, 0.6722, 0.3247, 0.6569, 0.3591, 0.5682, 0.2773, 0.6722, 0.3247, 0.4634, 0.2317, 0.6917, 0.0001347, 0.6204, 0.3006, 0.5682, 0.2773, 0.6204, 0.3006, 0.6722, 0.3247, 0.5682, 0.2773, 0.6917, 0.0001347, 0.7439, 0.02339, 0.6204, 0.3006, 0.9999, 0.4843, 0.9971, 0.3252, 0.9999, 0.3437, 0.9026, 0.4857, 0.9971, 0.3252, 0.9999, 0.4843, 0.9026, 0.4857, 0.9957, 0.3075, 0.9971, 0.3252, 0.9026, 0.4857, 0.9935, 0.2906, 0.9957, 0.3075, 0.9026, 0.4857, 0.9906, 0.2746, 0.9935, 0.2906, 0.9026, 0.4857, 0.9869, 0.2594, 0.9906, 0.2746, 0.9026, 0.4857, 0.9824, 0.2451, 0.9869, 0.2594, 0.9026, 0.4857, 0.9772, 0.2317, 0.9824, 0.2451, 0.9026, 0.4857, 0.9713, 0.219, 0.9772, 0.2317, 0.9026, 0.4857, 0.9646, 0.2073, 0.9713, 0.219, 0.9026, 0.4857, 0.9571, 0.1963, 0.9646, 0.2073, 0.9026, 0.4857, 0.9489, 0.1862, 0.9571, 0.1963, 0.9026, 0.4857, 0.9399, 0.177, 0.9489, 0.1862, 0.9026, 0.4857, 0.9301, 0.1686, 0.9399, 0.177, 0.9026, 0.4857, 0.9195, 0.1609, 0.9301, 0.1686, 0.9026, 0.4857, 0.908, 0.154, 0.9195, 0.1609, 0.9006, 0.3528, 0.8957, 0.1478, 0.908, 0.154, 0.9026, 0.4857, 0.9006, 0.3528, 0.908, 0.154, 0.8972, 0.2503, 0.8957, 0.1478, 0.9006, 0.3528, 0.8955, 0.2454, 0.8957, 0.1478, 0.8972, 0.2503, 0.8939, 0.2405, 0.8957, 0.1478, 0.8955, 0.2454, 0.8924, 0.236, 0.8957, 0.1478, 0.8939, 0.2405, 0.8924, 0.236, 0.8889, 0.1446, 0.8957, 0.1478, 0.8907, 0.2317, 0.8889, 0.1446, 0.8924, 0.236, 0.8892, 0.2277, 0.8889, 0.1446, 0.8907, 0.2317, 0.8878, 0.2239, 0.8889, 0.1446, 0.8892, 0.2277, 0.8865, 0.2204, 0.8889, 0.1446, 0.8878, 0.2239, 0.8851, 0.2172, 0.8889, 0.1446, 0.8865, 0.2204, 0.8835, 0.2143, 0.8889, 0.1446, 0.8851, 0.2172, 0.8835, 0.2143, 0.8817, 0.1417, 0.8889, 0.1446, 0.8816, 0.2116, 0.8817, 0.1417, 0.8835, 0.2143, 0.8796, 0.2092, 0.8817, 0.1417, 0.8816, 0.2116, 0.8773, 0.207, 0.8817, 0.1417, 0.8796, 0.2092, 0.8773, 0.207, 0.8741, 0.1391, 0.8817, 0.1417, 0.8747, 0.205, 0.8741, 0.1391, 0.8773, 0.207, 0.8718, 0.2031, 0.8741, 0.1391, 0.8747, 0.205, 0.8686, 0.2014, 0.8741, 0.1391, 0.8718, 0.2031, 0.8686, 0.2014, 0.8659, 0.1369, 0.8741, 0.1391, 0.8651, 0.1998, 0.8659, 0.1369, 0.8686, 0.2014, 0.8613, 0.1985, 0.8659, 0.1369, 0.8651, 0.1998, 0.8613, 0.1985, 0.8573, 0.135, 0.8659, 0.1369, 0.8572, 0.1973, 0.8573, 0.135, 0.8613, 0.1985, 0.8529, 0.1962, 0.8573, 0.135, 0.8572, 0.1973, 0.8529, 0.1962, 0.8482, 0.1335, 0.8573, 0.135, 0.8482, 0.1953, 0.8482, 0.1335, 0.8529, 0.1962, 0.8432, 0.1946, 0.8482, 0.1335, 0.8482, 0.1953, 0.8432, 0.1946, 0.8387, 0.1324, 0.8482, 0.1335, 0.8379, 0.194, 0.8387, 0.1324, 0.8432, 0.1946, 0.8323, 0.1936, 0.8387, 0.1324, 0.8379, 0.194, 0.8323, 0.1936, 0.8286, 0.1317, 0.8387, 0.1324, 0.7991, 0.1918, 0.8286, 0.1317, 0.8323, 0.1936, 0.7991, 0.1918, 0.8025, 0.1302, 0.8286, 0.1317, 0.8025, 0.1302, 0.7602, 0.02748, 0.8081, 0.03012, 0.7991, 0.1918, 0.7602, 0.02748, 0.8025, 0.1302, 0.792, 0.3207, 0.7602, 0.02748, 0.7991, 0.1918, 0.7441, 0.318, 0.7602, 0.02748, 0.792, 0.3207, 0.7441, 0.318, 0.7551, 0.02724, 0.7602, 0.02748, 0.75, 0.02709, 0.7559, 0.000285, 0.7551, 0.02724, 0.7441, 0.318, 0.75, 0.02709, 0.7551, 0.02724, 0.7508, 0.0001347, 0.7559, 0.000285, 0.75, 0.02709, 0.2293, 0.06231, 0.2546, 0.04516, 0.2548, 0.04725, 0.2312, 0.06431, 0.2276, 0.06013, 0.2545, 0.04318, 0.2546, 0.04516, 0.2293, 0.06231, 0.2261, 0.05779, 0.2544, 0.04121, 0.2545, 0.04318, 0.2276, 0.06013, 0.2247, 0.05529, 0.2543, 0.03927, 0.2544, 0.04121, 0.2261, 0.05779, 0.2083, 0.01921, 0.2551, 0.02893, 0.2543, 0.03927, 0.2247, 0.05529, 0.2078, 0.01507, 0.2557, 0.02653, 0.2551, 0.02893, 0.2083, 0.01921, 0.2074, 0.01065, 0.2565, 0.02405, 0.2557, 0.02653, 0.2078, 0.01507, 0.2075, 0.006019, 0.2575, 0.02132, 0.2565, 0.02405, 0.2074, 0.01065, 0.208, 0.001326, 0.2588, 0.01809, 0.2575, 0.02132, 0.2075, 0.006019, 0.2546, 0.04516, 0.2699, 0.05305, 0.2679, 0.05401, 0.2548, 0.04725, 0.2545, 0.04318, 0.2718, 0.05207, 0.2699, 0.05305, 0.2546, 0.04516, 0.2544, 0.04121, 0.2736, 0.05103, 0.2718, 0.05207, 0.2545, 0.04318, 0.2543, 0.03927, 0.2755, 0.04988, 0.2736, 0.05103, 0.2544, 0.04121, 0.2551, 0.02893, 0.2833, 0.03973, 0.2755, 0.04988, 0.2543, 0.03927, 0.2557, 0.02653, 0.2847, 0.0375, 0.2833, 0.03973, 0.2551, 0.02893, 0.2565, 0.02405, 0.286, 0.03493, 0.2847, 0.0375, 0.2557, 0.02653, 0.2575, 0.02132, 0.2875, 0.03193, 0.286, 0.03493, 0.2565, 0.02405, 0.2588, 0.01809, 0.2892, 0.02822, 0.2875, 0.03193, 0.2575, 0.02132, 0.2699, 0.05305, 0.2676, 0.08882, 0.2644, 0.08773, 0.2679, 0.05401, 0.2718, 0.05207, 0.271, 0.08949, 0.2676, 0.08882, 0.2699, 0.05305, 0.2736, 0.05103, 0.2745, 0.08961, 0.271, 0.08949, 0.2718, 0.05207, 0.2755, 0.04988, 0.2781, 0.08903, 0.2745, 0.08961, 0.2736, 0.05103, 0.2833, 0.03973, 0.3287, 0.07115, 0.2781, 0.08903, 0.2755, 0.04988, 0.2847, 0.0375, 0.3327, 0.06812, 0.3287, 0.07115, 0.2833, 0.03973, 0.286, 0.03493, 0.3366, 0.06456, 0.3327, 0.06812, 0.2847, 0.0375, 0.2875, 0.03193, 0.3403, 0.06053, 0.3366, 0.06456, 0.286, 0.03493, 0.2892, 0.02822, 0.3436, 0.0561, 0.3403, 0.06053, 0.2875, 0.03193, 0.2676, 0.08882, 0.2665, 0.09225, 0.2628, 0.09085, 0.2644, 0.08773, 0.271, 0.08949, 0.2705, 0.09313, 0.2665, 0.09225, 0.2676, 0.08882, 0.2745, 0.08961, 0.2747, 0.09341, 0.2705, 0.09313, 0.271, 0.08949, 0.2781, 0.08903, 0.2792, 0.09298, 0.2747, 0.09341, 0.2745, 0.08961, 0.3287, 0.07115, 0.3309, 0.07534, 0.2792, 0.09298, 0.2781, 0.08903, 0.3327, 0.06812, 0.3357, 0.07218, 0.3309, 0.07534, 0.3287, 0.07115, 0.3366, 0.06456, 0.3402, 0.06847, 0.3357, 0.07218, 0.3327, 0.06812, 0.3403, 0.06053, 0.3445, 0.06427, 0.3402, 0.06847, 0.3366, 0.06456, 0.3436, 0.0561, 0.3485, 0.05957, 0.3445, 0.06427, 0.3403, 0.06053, 0.2665, 0.09225, 0.2653, 0.09589, 0.2611, 0.09432, 0.2628, 0.09085, 0.2705, 0.09313, 0.2699, 0.09694, 0.2653, 0.09589, 0.2665, 0.09225, 0.2747, 0.09341, 0.2747, 0.09738, 0.2699, 0.09694, 0.2705, 0.09313, 0.2792, 0.09298, 0.2799, 0.09712, 0.2747, 0.09738, 0.2747, 0.09341, 0.3309, 0.07534, 0.3332, 0.07963, 0.2799, 0.09712, 0.2792, 0.09298, 0.3357, 0.07218, 0.3385, 0.07632, 0.3332, 0.07963, 0.3309, 0.07534, 0.3402, 0.06847, 0.3436, 0.07251, 0.3385, 0.07632, 0.3357, 0.07218, 0.3445, 0.06427, 0.3484, 0.06827, 0.3436, 0.07251, 0.3402, 0.06847, 0.3485, 0.05957, 0.3531, 0.06362, 0.3484, 0.06827, 0.3445, 0.06427, 0.2653, 0.09589, 0.2641, 0.09971, 0.2594, 0.09801, 0.2611, 0.09432, 0.2699, 0.09694, 0.2692, 0.1009, 0.2641, 0.09971, 0.2653, 0.09589, 0.2747, 0.09738, 0.2746, 0.1015, 0.2692, 0.1009, 0.2699, 0.09694, 0.2799, 0.09712, 0.2803, 0.1014, 0.2746, 0.1015, 0.2747, 0.09738, 0.3332, 0.07963, 0.3354, 0.08392, 0.2803, 0.1014, 0.2799, 0.09712, 0.3385, 0.07632, 0.3412, 0.0805, 0.3354, 0.08392, 0.3332, 0.07963, 0.3436, 0.07251, 0.3467, 0.07664, 0.3412, 0.0805, 0.3385, 0.07632, 0.3484, 0.06827, 0.352, 0.07244, 0.3467, 0.07664, 0.3436, 0.07251, 0.3531, 0.06362, 0.3572, 0.06798, 0.352, 0.07244, 0.3484, 0.06827, 0.2641, 0.09971, 0.263, 0.1036, 0.2579, 0.1019, 0.2594, 0.09801, 0.2692, 0.1009, 0.2685, 0.1049, 0.263, 0.1036, 0.2641, 0.09971, 0.2746, 0.1015, 0.2744, 0.1056, 0.2685, 0.1049, 0.2692, 0.1009, 0.2803, 0.1014, 0.2807, 0.1056, 0.2744, 0.1056, 0.2746, 0.1015, 0.3354, 0.08392, 0.3376, 0.08811, 0.2807, 0.1056, 0.2803, 0.1014, 0.3412, 0.0805, 0.3437, 0.08464, 0.3376, 0.08811, 0.3354, 0.08392, 0.3467, 0.07664, 0.3496, 0.08077, 0.3437, 0.08464, 0.3412, 0.0805, 0.352, 0.07244, 0.3552, 0.07665, 0.3496, 0.08077, 0.3467, 0.07664, 0.3572, 0.06798, 0.3608, 0.07242, 0.3552, 0.07665, 0.352, 0.07244, 0.263, 0.1036, 0.2618, 0.1076, 0.2564, 0.1058, 0.2579, 0.1019, 0.2685, 0.1049, 0.2678, 0.1089, 0.2618, 0.1076, 0.263, 0.1036, 0.2744, 0.1056, 0.2742, 0.1097, 0.2678, 0.1089, 0.2685, 0.1049, 0.2807, 0.1056, 0.2809, 0.1098, 0.2742, 0.1097, 0.2744, 0.1056, 0.3376, 0.08811, 0.3396, 0.09215, 0.2809, 0.1098, 0.2807, 0.1056, 0.3437, 0.08464, 0.346, 0.08865, 0.3396, 0.09215, 0.3376, 0.08811, 0.3496, 0.08077, 0.3522, 0.0848, 0.346, 0.08865, 0.3437, 0.08464, 0.3552, 0.07665, 0.3582, 0.08078, 0.3522, 0.0848, 0.3496, 0.08077, 0.3608, 0.07242, 0.3639, 0.07678, 0.3582, 0.08078, 0.3552, 0.07665, 0.2618, 0.1076, 0.2608, 0.1115, 0.255, 0.1097, 0.2564, 0.1058, 0.2678, 0.1089, 0.2671, 0.1129, 0.2608, 0.1115, 0.2618, 0.1076, 0.2742, 0.1097, 0.2739, 0.1137, 0.2671, 0.1129, 0.2678, 0.1089, 0.2809, 0.1098, 0.281, 0.1138, 0.2739, 0.1137, 0.2742, 0.1097, 0.3396, 0.09215, 0.3414, 0.09596, 0.281, 0.1138, 0.2809, 0.1098, 0.346, 0.08865, 0.3481, 0.09248, 0.3414, 0.09596, 0.3396, 0.09215, 0.3522, 0.0848, 0.3546, 0.08868, 0.3481, 0.09248, 0.346, 0.08865, 0.3582, 0.08078, 0.3608, 0.08478, 0.3546, 0.08868, 0.3522, 0.0848, 0.3639, 0.07678, 0.3667, 0.08099, 0.3608, 0.08478, 0.3582, 0.08078, 0.2608, 0.1115, 0.2598, 0.1154, 0.2536, 0.1136, 0.255, 0.1097, 0.2671, 0.1129, 0.2665, 0.1168, 0.2598, 0.1154, 0.2608, 0.1115, 0.2739, 0.1137, 0.2737, 0.1175, 0.2665, 0.1168, 0.2671, 0.1129, 0.281, 0.1138, 0.2812, 0.1176, 0.2737, 0.1175, 0.2739, 0.1137, 0.3414, 0.09596, 0.3431, 0.09952, 0.2812, 0.1176, 0.281, 0.1138, 0.3481, 0.09248, 0.35, 0.09609, 0.3431, 0.09952, 0.3414, 0.09596, 0.3546, 0.08868, 0.3568, 0.09236, 0.35, 0.09609, 0.3481, 0.09248, 0.3608, 0.08478, 0.3631, 0.08861, 0.3568, 0.09236, 0.3546, 0.08868, 0.3667, 0.08099, 0.3691, 0.08502, 0.3631, 0.08861, 0.3608, 0.08478, 0.2598, 0.1154, 0.2589, 0.1192, 0.2525, 0.1176, 0.2536, 0.1136, 0.2665, 0.1168, 0.266, 0.1205, 0.2589, 0.1192, 0.2598, 0.1154, 0.2737, 0.1175, 0.2736, 0.1212, 0.266, 0.1205, 0.2665, 0.1168, 0.2812, 0.1176, 0.2813, 0.1212, 0.2736, 0.1212, 0.2737, 0.1175, 0.3431, 0.09952, 0.3445, 0.1028, 0.2813, 0.1212, 0.2812, 0.1176, 0.35, 0.09609, 0.3517, 0.09944, 0.3445, 0.1028, 0.3431, 0.09952, 0.3568, 0.09236, 0.3587, 0.09583, 0.3517, 0.09944, 0.35, 0.09609, 0.3631, 0.08861, 0.3652, 0.09224, 0.3587, 0.09583, 0.3568, 0.09236, 0.3691, 0.08502, 0.3713, 0.08888, 0.3652, 0.09224, 0.3631, 0.08861, 0.2589, 0.1192, 0.2582, 0.1229, 0.2515, 0.1215, 0.2525, 0.1176, 0.266, 0.1205, 0.2656, 0.124, 0.2582, 0.1229, 0.2589, 0.1192, 0.2736, 0.1212, 0.2735, 0.1245, 0.2656, 0.124, 0.266, 0.1205, 0.2813, 0.1212, 0.2815, 0.1244, 0.2735, 0.1245, 0.2736, 0.1212, 0.3445, 0.1028, 0.3458, 0.1058, 0.2815, 0.1244, 0.2813, 0.1212, 0.3517, 0.09944, 0.3532, 0.1025, 0.3458, 0.1058, 0.3445, 0.1028, 0.3587, 0.09583, 0.3603, 0.09907, 0.3532, 0.1025, 0.3517, 0.09944, 0.3652, 0.09224, 0.367, 0.0957, 0.3603, 0.09907, 0.3587, 0.09583, 0.3713, 0.08888, 0.3732, 0.0926, 0.367, 0.0957, 0.3652, 0.09224, 0.2582, 0.1229, 0.2576, 0.1265, 0.2506, 0.1253, 0.2515, 0.1215, 0.2656, 0.124, 0.2653, 0.1273, 0.2576, 0.1265, 0.2582, 0.1229, 0.2735, 0.1245, 0.2735, 0.1276, 0.2653, 0.1273, 0.2656, 0.124, 0.2815, 0.1244, 0.2818, 0.1273, 0.2735, 0.1276, 0.2735, 0.1245, 0.3458, 0.1058, 0.3469, 0.1085, 0.2818, 0.1273, 0.2815, 0.1244, 0.3532, 0.1025, 0.3544, 0.1053, 0.3469, 0.1085, 0.3458, 0.1058, 0.3603, 0.09907, 0.3617, 0.1021, 0.3544, 0.1053, 0.3532, 0.1025, 0.367, 0.0957, 0.3685, 0.099, 0.3617, 0.1021, 0.3603, 0.09907, 0.3732, 0.0926, 0.3749, 0.0962, 0.3685, 0.099, 0.367, 0.0957, 0.2576, 0.1265, 0.2572, 0.13, 0.25, 0.1292, 0.2506, 0.1253, 0.2653, 0.1273, 0.2651, 0.1305, 0.2572, 0.13, 0.2576, 0.1265, 0.2735, 0.1276, 0.2735, 0.1305, 0.2651, 0.1305, 0.2653, 0.1273, 0.2818, 0.1273, 0.282, 0.13, 0.2735, 0.1305, 0.2735, 0.1276, 0.3469, 0.1085, 0.3478, 0.1109, 0.282, 0.13, 0.2818, 0.1273, 0.3544, 0.1053, 0.3555, 0.1079, 0.3478, 0.1109, 0.3469, 0.1085, 0.3617, 0.1021, 0.3629, 0.1049, 0.3555, 0.1079, 0.3544, 0.1053, 0.3685, 0.099, 0.3699, 0.1022, 0.3629, 0.1049, 0.3617, 0.1021, 0.3749, 0.0962, 0.3763, 0.09972, 0.3699, 0.1022, 0.3685, 0.099, 0.2572, 0.13, 0.257, 0.1335, 0.2496, 0.133, 0.25, 0.1292, 0.2651, 0.1305, 0.2651, 0.1335, 0.257, 0.1335, 0.2572, 0.13, 0.2735, 0.1305, 0.2737, 0.1332, 0.2651, 0.1335, 0.2651, 0.1305, 0.282, 0.13, 0.2823, 0.1324, 0.2737, 0.1332, 0.2735, 0.1305, 0.3478, 0.1109, 0.3486, 0.1131, 0.2823, 0.1324, 0.282, 0.13, 0.3555, 0.1079, 0.3563, 0.1103, 0.3486, 0.1131, 0.3478, 0.1109, 0.3629, 0.1049, 0.3639, 0.1076, 0.3563, 0.1103, 0.3555, 0.1079, 0.3699, 0.1022, 0.3709, 0.1052, 0.3639, 0.1076, 0.3629, 0.1049, 0.3763, 0.09972, 0.3775, 0.1032, 0.3709, 0.1052, 0.3699, 0.1022, 0.257, 0.1335, 0.257, 0.137, 0.2494, 0.137, 0.2496, 0.133, 0.2651, 0.1335, 0.2652, 0.1367, 0.257, 0.137, 0.257, 0.1335, 0.2737, 0.1332, 0.2739, 0.136, 0.2652, 0.1367, 0.2651, 0.1335, 0.2823, 0.1324, 0.2827, 0.135, 0.2739, 0.136, 0.2737, 0.1332, 0.3486, 0.1131, 0.3494, 0.1155, 0.2827, 0.135, 0.2823, 0.1324, 0.3563, 0.1103, 0.3572, 0.1128, 0.3494, 0.1155, 0.3486, 0.1131, 0.3639, 0.1076, 0.3648, 0.1104, 0.3572, 0.1128, 0.3563, 0.1103, 0.3709, 0.1052, 0.3719, 0.1083, 0.3648, 0.1104, 0.3639, 0.1076, 0.3775, 0.1032, 0.3784, 0.1067, 0.3719, 0.1083, 0.3709, 0.1052, 0.257, 0.137, 0.2572, 0.1409, 0.2495, 0.1413, 0.2494, 0.137, 0.2652, 0.1367, 0.2655, 0.1402, 0.2572, 0.1409, 0.257, 0.137, 0.2739, 0.136, 0.2743, 0.1391, 0.2655, 0.1402, 0.2652, 0.1367, 0.2827, 0.135, 0.2831, 0.1379, 0.2743, 0.1391, 0.2739, 0.136, 0.3494, 0.1155, 0.3503, 0.1181, 0.2831, 0.1379, 0.2827, 0.135, 0.3572, 0.1128, 0.3581, 0.1156, 0.3503, 0.1181, 0.3494, 0.1155, 0.3648, 0.1104, 0.3657, 0.1134, 0.3581, 0.1156, 0.3572, 0.1128, 0.3719, 0.1083, 0.3727, 0.1116, 0.3657, 0.1134, 0.3648, 0.1104, 0.3784, 0.1067, 0.3791, 0.1103, 0.3727, 0.1116, 0.3719, 0.1083, 0.2572, 0.1409, 0.2576, 0.145, 0.2497, 0.1458, 0.2495, 0.1413, 0.2655, 0.1402, 0.266, 0.144, 0.2576, 0.145, 0.2572, 0.1409, 0.2743, 0.1391, 0.2748, 0.1427, 0.266, 0.144, 0.2655, 0.1402, 0.2831, 0.1379, 0.2837, 0.1412, 0.2748, 0.1427, 0.2743, 0.1391, 0.3503, 0.1181, 0.3513, 0.1211, 0.2837, 0.1412, 0.2831, 0.1379, 0.3581, 0.1156, 0.359, 0.1187, 0.3513, 0.1211, 0.3503, 0.1181, 0.3657, 0.1134, 0.3665, 0.1167, 0.359, 0.1187, 0.3581, 0.1156, 0.3727, 0.1116, 0.3735, 0.1151, 0.3665, 0.1167, 0.3657, 0.1134, 0.3791, 0.1103, 0.3798, 0.114, 0.3735, 0.1151, 0.3727, 0.1116, 0.2576, 0.145, 0.2581, 0.1496, 0.2502, 0.1506, 0.2497, 0.1458, 0.266, 0.144, 0.2666, 0.1483, 0.2581, 0.1496, 0.2576, 0.145, 0.2748, 0.1427, 0.2755, 0.1467, 0.2666, 0.1483, 0.266, 0.144, 0.2837, 0.1412, 0.2844, 0.145, 0.2755, 0.1467, 0.2748, 0.1427, 0.3513, 0.1211, 0.3524, 0.1245, 0.2844, 0.145, 0.2837, 0.1412, 0.359, 0.1187, 0.36, 0.1222, 0.3524, 0.1245, 0.3513, 0.1211, 0.3665, 0.1167, 0.3674, 0.1202, 0.36, 0.1222, 0.359, 0.1187, 0.3735, 0.1151, 0.3742, 0.1188, 0.3674, 0.1202, 0.3665, 0.1167, 0.3798, 0.114, 0.3803, 0.1177, 0.3742, 0.1188, 0.3735, 0.1151, 0.2581, 0.1496, 0.2589, 0.1546, 0.2509, 0.1558, 0.2502, 0.1506, 0.2666, 0.1483, 0.2674, 0.153, 0.2589, 0.1546, 0.2581, 0.1496, 0.2755, 0.1467, 0.2763, 0.1513, 0.2674, 0.153, 0.2666, 0.1483, 0.2844, 0.145, 0.2853, 0.1494, 0.2763, 0.1513, 0.2755, 0.1467, 0.3524, 0.1245, 0.3536, 0.1283, 0.2853, 0.1494, 0.2844, 0.145, 0.36, 0.1222, 0.3612, 0.126, 0.3536, 0.1283, 0.3524, 0.1245, 0.3674, 0.1202, 0.3683, 0.124, 0.3612, 0.126, 0.36, 0.1222, 0.3742, 0.1188, 0.3749, 0.1226, 0.3683, 0.124, 0.3674, 0.1202, 0.3803, 0.1177, 0.3809, 0.1216, 0.3749, 0.1226, 0.3742, 0.1188, 0.2589, 0.1546, 0.2599, 0.16, 0.2517, 0.1614, 0.2509, 0.1558, 0.2674, 0.153, 0.2685, 0.1582, 0.2599, 0.16, 0.2589, 0.1546, 0.2763, 0.1513, 0.2774, 0.1563, 0.2685, 0.1582, 0.2674, 0.153, 0.2853, 0.1494, 0.2864, 0.1543, 0.2774, 0.1563, 0.2763, 0.1513, 0.3536, 0.1283, 0.355, 0.1325, 0.2864, 0.1543, 0.2853, 0.1494, 0.3612, 0.126, 0.3624, 0.1301, 0.355, 0.1325, 0.3536, 0.1283, 0.3683, 0.124, 0.3694, 0.1281, 0.3624, 0.1301, 0.3612, 0.126, 0.3749, 0.1226, 0.3758, 0.1266, 0.3694, 0.1281, 0.3683, 0.124, 0.3809, 0.1216, 0.3815, 0.1255, 0.3758, 0.1266, 0.3749, 0.1226, 0.2599, 0.16, 0.2611, 0.1658, 0.2528, 0.1675, 0.2517, 0.1614, 0.2685, 0.1582, 0.2697, 0.1639, 0.2611, 0.1658, 0.2599, 0.16, 0.2774, 0.1563, 0.2787, 0.1619, 0.2697, 0.1639, 0.2685, 0.1582, 0.2864, 0.1543, 0.2877, 0.1597, 0.2787, 0.1619, 0.2774, 0.1563, 0.355, 0.1325, 0.3566, 0.1371, 0.2877, 0.1597, 0.2864, 0.1543, 0.3624, 0.1301, 0.3638, 0.1346, 0.3566, 0.1371, 0.355, 0.1325, 0.3694, 0.1281, 0.3706, 0.1324, 0.3638, 0.1346, 0.3624, 0.1301, 0.3758, 0.1266, 0.3767, 0.1308, 0.3706, 0.1324, 0.3694, 0.1281, 0.3815, 0.1255, 0.3822, 0.1295, 0.3767, 0.1308, 0.3758, 0.1266, 0.2611, 0.1658, 0.2625, 0.1722, 0.2541, 0.1739, 0.2528, 0.1675, 0.2697, 0.1639, 0.2712, 0.1702, 0.2625, 0.1722, 0.2611, 0.1658, 0.2787, 0.1619, 0.2801, 0.168, 0.2712, 0.1702, 0.2697, 0.1639, 0.2877, 0.1597, 0.2892, 0.1657, 0.2801, 0.168, 0.2787, 0.1619, 0.3566, 0.1371, 0.3585, 0.142, 0.2892, 0.1657, 0.2877, 0.1597, 0.3638, 0.1346, 0.3655, 0.1393, 0.3585, 0.142, 0.3566, 0.1371, 0.3706, 0.1324, 0.372, 0.1369, 0.3655, 0.1393, 0.3638, 0.1346, 0.3767, 0.1308, 0.3779, 0.135, 0.372, 0.1369, 0.3706, 0.1324, 0.3822, 0.1295, 0.3831, 0.1336, 0.3779, 0.135, 0.3767, 0.1308, 0.2625, 0.1722, 0.264, 0.179, 0.2556, 0.1809, 0.2541, 0.1739, 0.2712, 0.1702, 0.2728, 0.1769, 0.264, 0.179, 0.2625, 0.1722, 0.2801, 0.168, 0.2818, 0.1747, 0.2728, 0.1769, 0.2712, 0.1702, 0.2892, 0.1657, 0.2909, 0.1723, 0.2818, 0.1747, 0.2801, 0.168, 0.3585, 0.142, 0.3608, 0.1473, 0.2909, 0.1723, 0.2892, 0.1657, 0.3655, 0.1393, 0.3676, 0.1442, 0.3608, 0.1473, 0.3585, 0.142, 0.372, 0.1369, 0.3738, 0.1416, 0.3676, 0.1442, 0.3655, 0.1393, 0.3779, 0.135, 0.3793, 0.1394, 0.3738, 0.1416, 0.372, 0.1369, 0.3831, 0.1336, 0.3843, 0.1376, 0.3793, 0.1394, 0.3779, 0.135, 0.264, 0.179, 0.2658, 0.1864, 0.2573, 0.1883, 0.2556, 0.1809, 0.2728, 0.1769, 0.2746, 0.1842, 0.2658, 0.1864, 0.264, 0.179, 0.2818, 0.1747, 0.2836, 0.182, 0.2746, 0.1842, 0.2728, 0.1769, 0.2909, 0.1723, 0.2928, 0.1796, 0.2836, 0.182, 0.2818, 0.1747, 0.3608, 0.1473, 0.3635, 0.1529, 0.2928, 0.1796, 0.2909, 0.1723, 0.3676, 0.1442, 0.3701, 0.1494, 0.3635, 0.1529, 0.3608, 0.1473, 0.3738, 0.1416, 0.376, 0.1463, 0.3701, 0.1494, 0.3676, 0.1442, 0.3793, 0.1394, 0.3812, 0.1437, 0.376, 0.1463, 0.3738, 0.1416, 0.3843, 0.1376, 0.3857, 0.1416, 0.3812, 0.1437, 0.3793, 0.1394, 0.2658, 0.1864, 0.2677, 0.1942, 0.2591, 0.1962, 0.2573, 0.1883, 0.2746, 0.1842, 0.2765, 0.1921, 0.2677, 0.1942, 0.2658, 0.1864, 0.2836, 0.182, 0.2856, 0.1899, 0.2765, 0.1921, 0.2746, 0.1842, 0.2928, 0.1796, 0.2949, 0.1875, 0.2856, 0.1899, 0.2836, 0.182, 0.3635, 0.1529, 0.3669, 0.1587, 0.2949, 0.1875, 0.2928, 0.1796, 0.3701, 0.1494, 0.3732, 0.1547, 0.3669, 0.1587, 0.3635, 0.1529, 0.376, 0.1463, 0.3787, 0.151, 0.3732, 0.1547, 0.3701, 0.1494, 0.3812, 0.1437, 0.3835, 0.1479, 0.3787, 0.151, 0.376, 0.1463, 0.3857, 0.1416, 0.3876, 0.1454, 0.3835, 0.1479, 0.3812, 0.1437, 0.2677, 0.1942, 0.2697, 0.2027, 0.2612, 0.2046, 0.2591, 0.1962, 0.2765, 0.1921, 0.2786, 0.2007, 0.2697, 0.2027, 0.2677, 0.1942, 0.2856, 0.1899, 0.2877, 0.1987, 0.2786, 0.2007, 0.2765, 0.1921, 0.2949, 0.1875, 0.2972, 0.1965, 0.2877, 0.1987, 0.2856, 0.1899, 0.3669, 0.1587, 0.3714, 0.165, 0.2972, 0.1965, 0.2949, 0.1875, 0.3732, 0.1547, 0.3772, 0.16, 0.3714, 0.165, 0.3669, 0.1587, 0.3787, 0.151, 0.3822, 0.1558, 0.3772, 0.16, 0.3732, 0.1547, 0.3835, 0.1479, 0.3865, 0.1521, 0.3822, 0.1558, 0.3787, 0.151, 0.3876, 0.1454, 0.39, 0.1488, 0.3865, 0.1521, 0.3835, 0.1479, 0.2697, 0.2027, 0.2769, 0.2469, 0.2695, 0.253, 0.2612, 0.2046, 0.2786, 0.2007, 0.2851, 0.2409, 0.2769, 0.2469, 0.2697, 0.2027, 0.2877, 0.1987, 0.2938, 0.2354, 0.2851, 0.2409, 0.2786, 0.2007, 0.2972, 0.1965, 0.3024, 0.2306, 0.2938, 0.2354, 0.2877, 0.1987, 0.3714, 0.165, 0.393, 0.1813, 0.3024, 0.2306, 0.2972, 0.1965, 0.3772, 0.16, 0.3987, 0.1762, 0.393, 0.1813, 0.3714, 0.165, 0.3822, 0.1558, 0.4046, 0.1714, 0.3987, 0.1762, 0.3772, 0.16, 0.3865, 0.1521, 0.4103, 0.167, 0.4046, 0.1714, 0.3822, 0.1558, 0.39, 0.1488, 0.4154, 0.1632, 0.4103, 0.167, 0.3865, 0.1521, 0.2769, 0.2469, 0.4057, 0.2942, 0.4032, 0.2964, 0.2695, 0.253, 0.2851, 0.2409, 0.4082, 0.2922, 0.4057, 0.2942, 0.2769, 0.2469, 0.2938, 0.2354, 0.4107, 0.2903, 0.4082, 0.2922, 0.2851, 0.2409, 0.3024, 0.2306, 0.4132, 0.2884, 0.4107, 0.2903, 0.2938, 0.2354, 0.393, 0.1813, 0.4252, 0.2841, 0.4132, 0.2884, 0.3024, 0.2306, 0.3987, 0.1762, 0.4284, 0.2833, 0.4252, 0.2841, 0.393, 0.1813, 0.4046, 0.1714, 0.4318, 0.2827, 0.4284, 0.2833, 0.3987, 0.1762, 0.4103, 0.167, 0.4357, 0.2821, 0.4318, 0.2827, 0.4046, 0.1714, 0.4154, 0.1632, 0.4403, 0.2816, 0.4357, 0.2821, 0.4103, 0.167, 0.4057, 0.2942, 0.4084, 0.3183, 0.4056, 0.3165, 0.4032, 0.2964, 0.4082, 0.2922, 0.4112, 0.3199, 0.4084, 0.3183, 0.4057, 0.2942, 0.4107, 0.2903, 0.414, 0.3213, 0.4112, 0.3199, 0.4082, 0.2922, 0.4132, 0.2884, 0.417, 0.3228, 0.414, 0.3213, 0.4107, 0.2903, 0.4252, 0.2841, 0.4308, 0.3234, 0.417, 0.3228, 0.4132, 0.2884, 0.4284, 0.2833, 0.4343, 0.3233, 0.4308, 0.3234, 0.4252, 0.2841, 0.4318, 0.2827, 0.4381, 0.3232, 0.4343, 0.3233, 0.4284, 0.2833, 0.4357, 0.2821, 0.4425, 0.3229, 0.4381, 0.3232, 0.4318, 0.2827, 0.4403, 0.2816, 0.4478, 0.3225, 0.4425, 0.3229, 0.4357, 0.2821, 0.4084, 0.3183, 0.3025, 0.3731, 0.2968, 0.3685, 0.4056, 0.3165, 0.4112, 0.3199, 0.3084, 0.3777, 0.3025, 0.3731, 0.4084, 0.3183, 0.414, 0.3213, 0.3144, 0.3823, 0.3084, 0.3777, 0.4112, 0.3199, 0.417, 0.3228, 0.3206, 0.3867, 0.3144, 0.3823, 0.414, 0.3213, 0.4308, 0.3234, 0.4206, 0.4476, 0.3206, 0.3867, 0.417, 0.3228, 0.4343, 0.3233, 0.4278, 0.45, 0.4206, 0.4476, 0.4308, 0.3234, 0.4381, 0.3232, 0.4348, 0.4522, 0.4278, 0.45, 0.4343, 0.3233, 0.4425, 0.3229, 0.4415, 0.4543, 0.4348, 0.4522, 0.4381, 0.3232, 0.4478, 0.3225, 0.4478, 0.4563, 0.4415, 0.4543, 0.4425, 0.3229, 0.3025, 0.3731, 0.2205, 0.6966, 0.2178, 0.6935, 0.2968, 0.3685, 0.3084, 0.3777, 0.2231, 0.6997, 0.2205, 0.6966, 0.3025, 0.3731, 0.3144, 0.3823, 0.2257, 0.703, 0.2231, 0.6997, 0.3084, 0.3777, 0.3206, 0.3867, 0.2284, 0.7065, 0.2257, 0.703, 0.3144, 0.3823, 0.4206, 0.4476, 0.2359, 0.7292, 0.2284, 0.7065, 0.3206, 0.3867, 0.4278, 0.45, 0.2383, 0.7339, 0.2359, 0.7292, 0.4206, 0.4476, 0.4348, 0.4522, 0.2407, 0.739, 0.2383, 0.7339, 0.4278, 0.45, 0.4415, 0.4543, 0.2431, 0.7447, 0.2407, 0.739, 0.4348, 0.4522, 0.4478, 0.4563, 0.2457, 0.7517, 0.2431, 0.7447, 0.4415, 0.4543, 0.2205, 0.6966, 0.1876, 0.6947, 0.1906, 0.692, 0.2178, 0.6935, 0.2231, 0.6997, 0.1847, 0.6975, 0.1876, 0.6947, 0.2205, 0.6966, 0.2257, 0.703, 0.1818, 0.7004, 0.1847, 0.6975, 0.2231, 0.6997, 0.2284, 0.7065, 0.1787, 0.7037, 0.1818, 0.7004, 0.2257, 0.703, 0.2359, 0.7292, 0.1713, 0.7285, 0.1787, 0.7037, 0.2284, 0.7065, 0.2383, 0.7339, 0.1683, 0.7332, 0.1713, 0.7285, 0.2359, 0.7292, 0.2407, 0.739, 0.1652, 0.7386, 0.1683, 0.7332, 0.2383, 0.7339, 0.2431, 0.7447, 0.1617, 0.7449, 0.1652, 0.7386, 0.2407, 0.739, 0.2457, 0.7517, 0.1577, 0.7524, 0.1617, 0.7449, 0.2431, 0.7447, 0.1876, 0.6947, 0.1472, 0.3808, 0.1532, 0.3766, 0.1906, 0.692, 0.1847, 0.6975, 0.1411, 0.385, 0.1472, 0.3808, 0.1876, 0.6947, 0.1818, 0.7004, 0.1349, 0.3891, 0.1411, 0.385, 0.1847, 0.6975, 0.1787, 0.7037, 0.1286, 0.393, 0.1349, 0.3891, 0.1818, 0.7004, 0.1713, 0.7285, 0.02725, 0.4239, 0.1286, 0.393, 0.1787, 0.7037, 0.1683, 0.7332, 0.0202, 0.425, 0.02725, 0.4239, 0.1713, 0.7285, 0.1652, 0.7386, 0.01321, 0.4258, 0.0202, 0.425, 0.1683, 0.7332, 0.1617, 0.7449, 0.006462, 0.4264, 0.01321, 0.4258, 0.1652, 0.7386, 0.1577, 0.7524, 0.0001347, 0.427, 0.006462, 0.4264, 0.1617, 0.7449, 0.1472, 0.3808, 0.06721, 0.335, 0.07026, 0.3331, 0.1532, 0.3766, 0.1411, 0.385, 0.06431, 0.3367, 0.06721, 0.335, 0.1472, 0.3808, 0.1349, 0.3891, 0.06144, 0.3382, 0.06431, 0.3367, 0.1411, 0.385, 0.1286, 0.393, 0.05856, 0.3397, 0.06144, 0.3382, 0.1349, 0.3891, 0.02725, 0.4239, 0.04288, 0.3417, 0.05856, 0.3397, 0.1286, 0.393, 0.0202, 0.425, 0.03951, 0.3413, 0.04288, 0.3417, 0.02725, 0.4239, 0.01321, 0.4258, 0.03612, 0.3408, 0.03951, 0.3413, 0.0202, 0.425, 0.006462, 0.4264, 0.03238, 0.34, 0.03612, 0.3408, 0.01321, 0.4258, 0.0001347, 0.427, 0.02801, 0.3389, 0.03238, 0.34, 0.006462, 0.4264, 0.06721, 0.335, 0.06753, 0.3084, 0.07043, 0.3106, 0.07026, 0.3331, 0.06431, 0.3367, 0.06476, 0.3065, 0.06753, 0.3084, 0.06721, 0.335, 0.06144, 0.3382, 0.062, 0.3048, 0.06476, 0.3065, 0.06431, 0.3367, 0.05856, 0.3397, 0.059, 0.303, 0.062, 0.3048, 0.06144, 0.3382, 0.04288, 0.3417, 0.0458, 0.3009, 0.059, 0.303, 0.05856, 0.3397, 0.03951, 0.3413, 0.04243, 0.3006, 0.0458, 0.3009, 0.04288, 0.3417, 0.03612, 0.3408, 0.03871, 0.3004, 0.04243, 0.3006, 0.03951, 0.3413, 0.03238, 0.34, 0.03448, 0.3002, 0.03871, 0.3004, 0.03612, 0.3408, 0.02801, 0.3389, 0.02938, 0.3001, 0.03448, 0.3002, 0.03238, 0.34, 0.06753, 0.3084, 0.1629, 0.2646, 0.1715, 0.2697, 0.07043, 0.3106, 0.06476, 0.3065, 0.1537, 0.2599, 0.1629, 0.2646, 0.06753, 0.3084, 0.062, 0.3048, 0.1441, 0.2559, 0.1537, 0.2599, 0.06476, 0.3065, 0.059, 0.303, 0.1349, 0.2527, 0.1441, 0.2559, 0.062, 0.3048, 0.0458, 0.3009, 0.05398, 0.211, 0.1349, 0.2527, 0.059, 0.303, 0.04243, 0.3006, 0.04699, 0.2064, 0.05398, 0.211, 0.0458, 0.3009, 0.03871, 0.3004, 0.03958, 0.2017, 0.04699, 0.2064, 0.04243, 0.3006, 0.03448, 0.3002, 0.03232, 0.1974, 0.03958, 0.2017, 0.03871, 0.3004, 0.02938, 0.3001, 0.02571, 0.1936, 0.03232, 0.1974, 0.03448, 0.3002, 0.1629, 0.2646, 0.1614, 0.2338, 0.1696, 0.2337, 0.1715, 0.2697, 0.1537, 0.2599, 0.1532, 0.2337, 0.1614, 0.2338, 0.1629, 0.2646, 0.1441, 0.2559, 0.1449, 0.2333, 0.1532, 0.2337, 0.1537, 0.2599, 0.1349, 0.2527, 0.1362, 0.2325, 0.1449, 0.2333, 0.1441, 0.2559, 0.05398, 0.211, 0.06654, 0.1995, 0.1362, 0.2325, 0.1349, 0.2527, 0.04699, 0.2064, 0.06128, 0.1944, 0.06654, 0.1995, 0.05398, 0.211, 0.03958, 0.2017, 0.05662, 0.1896, 0.06128, 0.1944, 0.04699, 0.2064, 0.03232, 0.1974, 0.05241, 0.1849, 0.05662, 0.1896, 0.03958, 0.2017, 0.02571, 0.1936, 0.04858, 0.1805, 0.05241, 0.1849, 0.03232, 0.1974, 0.1614, 0.2338, 0.1619, 0.2192, 0.1698, 0.2195, 0.1696, 0.2337, 0.1532, 0.2337, 0.1541, 0.2186, 0.1619, 0.2192, 0.1614, 0.2338, 0.1449, 0.2333, 0.1462, 0.2178, 0.1541, 0.2186, 0.1532, 0.2337, 0.1362, 0.2325, 0.1383, 0.2167, 0.1462, 0.2178, 0.1449, 0.2333, 0.06654, 0.1995, 0.07548, 0.1888, 0.1383, 0.2167, 0.1362, 0.2325, 0.06128, 0.1944, 0.0699, 0.1847, 0.07548, 0.1888, 0.06654, 0.1995, 0.05662, 0.1896, 0.06472, 0.1806, 0.0699, 0.1847, 0.06128, 0.1944, 0.05241, 0.1849, 0.05983, 0.1768, 0.06472, 0.1806, 0.05662, 0.1896, 0.04858, 0.1805, 0.05517, 0.1732, 0.05983, 0.1768, 0.05241, 0.1849, 0.1619, 0.2192, 0.1629, 0.2058, 0.1704, 0.2063, 0.1698, 0.2195, 0.1541, 0.2186, 0.1555, 0.205, 0.1629, 0.2058, 0.1619, 0.2192, 0.1462, 0.2178, 0.1481, 0.204, 0.1555, 0.205, 0.1541, 0.2186, 0.1383, 0.2167, 0.1408, 0.2026, 0.1481, 0.204, 0.1462, 0.2178, 0.07548, 0.1888, 0.08252, 0.1781, 0.1408, 0.2026, 0.1383, 0.2167, 0.0699, 0.1847, 0.07678, 0.1746, 0.08252, 0.1781, 0.07548, 0.1888, 0.06472, 0.1806, 0.07127, 0.1712, 0.07678, 0.1746, 0.0699, 0.1847, 0.05983, 0.1768, 0.06593, 0.1679, 0.07127, 0.1712, 0.06472, 0.1806, 0.05517, 0.1732, 0.06068, 0.1647, 0.06593, 0.1679, 0.05983, 0.1768, 0.1629, 0.2058, 0.1641, 0.1936, 0.1712, 0.1943, 0.1704, 0.2063, 0.1555, 0.205, 0.1571, 0.1927, 0.1641, 0.1936, 0.1629, 0.2058, 0.1481, 0.204, 0.1502, 0.1915, 0.1571, 0.1927, 0.1555, 0.205, 0.1408, 0.2026, 0.1434, 0.1902, 0.1502, 0.1915, 0.1481, 0.204, 0.08252, 0.1781, 0.08831, 0.1678, 0.1434, 0.1902, 0.1408, 0.2026, 0.07678, 0.1746, 0.0825, 0.1647, 0.08831, 0.1678, 0.08252, 0.1781, 0.07127, 0.1712, 0.0768, 0.1616, 0.0825, 0.1647, 0.07678, 0.1746, 0.06593, 0.1679, 0.07116, 0.1586, 0.0768, 0.1616, 0.07127, 0.1712, 0.06068, 0.1647, 0.06549, 0.1557, 0.07116, 0.1586, 0.06593, 0.1679, 0.1641, 0.1936, 0.1655, 0.1826, 0.1722, 0.1834, 0.1712, 0.1943, 0.1571, 0.1927, 0.1589, 0.1815, 0.1655, 0.1826, 0.1641, 0.1936, 0.1502, 0.1915, 0.1524, 0.1803, 0.1589, 0.1815, 0.1571, 0.1927, 0.1434, 0.1902, 0.1459, 0.1789, 0.1524, 0.1803, 0.1502, 0.1915, 0.08831, 0.1678, 0.09332, 0.1578, 0.1459, 0.1789, 0.1434, 0.1902, 0.0825, 0.1647, 0.08748, 0.1549, 0.09332, 0.1578, 0.08831, 0.1678, 0.0768, 0.1616, 0.08168, 0.1521, 0.08748, 0.1549, 0.0825, 0.1647, 0.07116, 0.1586, 0.07583, 0.1492, 0.08168, 0.1521, 0.0768, 0.1616, 0.06549, 0.1557, 0.06986, 0.1464, 0.07583, 0.1492, 0.07116, 0.1586, 0.1655, 0.1826, 0.167, 0.1725, 0.1734, 0.1734, 0.1722, 0.1834, 0.1589, 0.1815, 0.1607, 0.1714, 0.167, 0.1725, 0.1655, 0.1826, 0.1524, 0.1803, 0.1546, 0.1701, 0.1607, 0.1714, 0.1589, 0.1815, 0.1459, 0.1789, 0.1485, 0.1686, 0.1546, 0.1701, 0.1524, 0.1803, 0.09332, 0.1578, 0.09785, 0.1481, 0.1485, 0.1686, 0.1459, 0.1789, 0.08748, 0.1549, 0.09202, 0.1454, 0.09785, 0.1481, 0.09332, 0.1578, 0.08168, 0.1521, 0.08615, 0.1427, 0.09202, 0.1454, 0.08748, 0.1549, 0.07583, 0.1492, 0.08016, 0.1399, 0.08615, 0.1427, 0.08168, 0.1521, 0.06986, 0.1464, 0.07397, 0.1371, 0.08016, 0.1399, 0.07583, 0.1492, 0.167, 0.1725, 0.1686, 0.1633, 0.1747, 0.1644, 0.1734, 0.1734, 0.1607, 0.1714, 0.1626, 0.1621, 0.1686, 0.1633, 0.167, 0.1725, 0.1546, 0.1701, 0.1568, 0.1607, 0.1626, 0.1621, 0.1607, 0.1714, 0.1485, 0.1686, 0.151, 0.1591, 0.1568, 0.1607, 0.1546, 0.1701, 0.09785, 0.1481, 0.1021, 0.1388, 0.151, 0.1591, 0.1485, 0.1686, 0.09202, 0.1454, 0.09628, 0.1362, 0.1021, 0.1388, 0.09785, 0.1481, 0.08615, 0.1427, 0.09038, 0.1335, 0.09628, 0.1362, 0.09202, 0.1454, 0.08016, 0.1399, 0.0843, 0.1307, 0.09038, 0.1335, 0.08615, 0.1427, 0.07397, 0.1371, 0.07795, 0.1279, 0.0843, 0.1307, 0.08016, 0.1399, 0.1686, 0.1633, 0.1703, 0.1548, 0.1761, 0.156, 0.1747, 0.1644, 0.1626, 0.1621, 0.1646, 0.1535, 0.1703, 0.1548, 0.1686, 0.1633, 0.1568, 0.1607, 0.1591, 0.152, 0.1646, 0.1535, 0.1626, 0.1621, 0.151, 0.1591, 0.1535, 0.1503, 0.1591, 0.152, 0.1568, 0.1607, 0.1021, 0.1388, 0.1062, 0.1299, 0.1535, 0.1503, 0.151, 0.1591, 0.09628, 0.1362, 0.1004, 0.1272, 0.1062, 0.1299, 0.1021, 0.1388, 0.09038, 0.1335, 0.09451, 0.1245, 0.1004, 0.1272, 0.09628, 0.1362, 0.0843, 0.1307, 0.08837, 0.1217, 0.09451, 0.1245, 0.09038, 0.1335, 0.07795, 0.1279, 0.08188, 0.1188, 0.08837, 0.1217, 0.0843, 0.1307, 0.1703, 0.1548, 0.1722, 0.147, 0.1777, 0.1484, 0.1761, 0.156, 0.1646, 0.1535, 0.1668, 0.1455, 0.1722, 0.147, 0.1703, 0.1548, 0.1591, 0.152, 0.1615, 0.1439, 0.1668, 0.1455, 0.1646, 0.1535, 0.1535, 0.1503, 0.1562, 0.1421, 0.1615, 0.1439, 0.1591, 0.152, 0.1062, 0.1299, 0.1102, 0.1212, 0.1562, 0.1421, 0.1535, 0.1503, 0.1004, 0.1272, 0.1045, 0.1185, 0.1102, 0.1212, 0.1062, 0.1299, 0.09451, 0.1245, 0.09861, 0.1157, 0.1045, 0.1185, 0.1004, 0.1272, 0.08837, 0.1217, 0.09243, 0.1128, 0.09861, 0.1157, 0.09451, 0.1245, 0.08188, 0.1188, 0.08583, 0.1098, 0.09243, 0.1128, 0.08837, 0.1217, 0.1722, 0.147, 0.1742, 0.1397, 0.1795, 0.1412, 0.1777, 0.1484, 0.1668, 0.1455, 0.1691, 0.138, 0.1742, 0.1397, 0.1722, 0.147, 0.1615, 0.1439, 0.164, 0.1363, 0.1691, 0.138, 0.1668, 0.1455, 0.1562, 0.1421, 0.1589, 0.1344, 0.164, 0.1363, 0.1615, 0.1439, 0.1102, 0.1212, 0.1143, 0.1129, 0.1589, 0.1344, 0.1562, 0.1421, 0.1045, 0.1185, 0.1086, 0.1101, 0.1143, 0.1129, 0.1102, 0.1212, 0.09861, 0.1157, 0.1028, 0.1071, 0.1086, 0.1101, 0.1045, 0.1185, 0.09243, 0.1128, 0.09655, 0.1041, 0.1028, 0.1071, 0.09861, 0.1157, 0.08583, 0.1098, 0.08987, 0.1009, 0.09655, 0.1041, 0.09243, 0.1128, 0.1742, 0.1397, 0.1764, 0.1328, 0.1815, 0.1346, 0.1795, 0.1412, 0.1691, 0.138, 0.1715, 0.131, 0.1764, 0.1328, 0.1742, 0.1397, 0.164, 0.1363, 0.1666, 0.1292, 0.1715, 0.131, 0.1691, 0.138, 0.1589, 0.1344, 0.1618, 0.1272, 0.1666, 0.1292, 0.164, 0.1363, 0.1143, 0.1129, 0.1185, 0.1048, 0.1618, 0.1272, 0.1589, 0.1344, 0.1086, 0.1101, 0.1129, 0.1018, 0.1185, 0.1048, 0.1143, 0.1129, 0.1028, 0.1071, 0.107, 0.09874, 0.1129, 0.1018, 0.1086, 0.1101, 0.09655, 0.1041, 0.1008, 0.09551, 0.107, 0.09874, 0.1028, 0.1071, 0.08987, 0.1009, 0.09404, 0.0921, 0.1008, 0.09551, 0.09655, 0.1041, 0.1764, 0.1328, 0.1788, 0.1264, 0.1837, 0.1283, 0.1815, 0.1346, 0.1715, 0.131, 0.1741, 0.1244, 0.1788, 0.1264, 0.1764, 0.1328, 0.1666, 0.1292, 0.1695, 0.1224, 0.1741, 0.1244, 0.1715, 0.131, 0.1618, 0.1272, 0.1648, 0.1203, 0.1695, 0.1224, 0.1666, 0.1292, 0.1185, 0.1048, 0.1228, 0.0969, 0.1648, 0.1203, 0.1618, 0.1272, 0.1129, 0.1018, 0.1173, 0.09378, 0.1228, 0.0969, 0.1185, 0.1048, 0.107, 0.09874, 0.1115, 0.09052, 0.1173, 0.09378, 0.1129, 0.1018, 0.1008, 0.09551, 0.1053, 0.08705, 0.1115, 0.09052, 0.107, 0.09874, 0.09404, 0.0921, 0.09843, 0.08336, 0.1053, 0.08705, 0.1008, 0.09551, 0.1788, 0.1264, 0.1815, 0.1203, 0.1861, 0.1225, 0.1837, 0.1283, 0.1741, 0.1244, 0.1769, 0.1182, 0.1815, 0.1203, 0.1788, 0.1264, 0.1695, 0.1224, 0.1725, 0.116, 0.1769, 0.1182, 0.1741, 0.1244, 0.1648, 0.1203, 0.1681, 0.1137, 0.1725, 0.116, 0.1695, 0.1224, 0.1228, 0.0969, 0.1273, 0.08924, 0.1681, 0.1137, 0.1648, 0.1203, 0.1173, 0.09378, 0.1219, 0.08593, 0.1273, 0.08924, 0.1228, 0.0969, 0.1115, 0.09052, 0.1162, 0.08245, 0.1219, 0.08593, 0.1173, 0.09378, 0.1053, 0.08705, 0.11, 0.07871, 0.1162, 0.08245, 0.1115, 0.09052, 0.09843, 0.08336, 0.1032, 0.07461, 0.11, 0.07871, 0.1053, 0.08705, 0.1815, 0.1203, 0.1843, 0.1146, 0.1888, 0.1168, 0.1861, 0.1225, 0.1769, 0.1182, 0.18, 0.1123, 0.1843, 0.1146, 0.1815, 0.1203, 0.1725, 0.116, 0.1757, 0.1099, 0.18, 0.1123, 0.1769, 0.1182, 0.1681, 0.1137, 0.1715, 0.1075, 0.1757, 0.1099, 0.1725, 0.116, 0.1273, 0.08924, 0.1321, 0.08171, 0.1715, 0.1075, 0.1681, 0.1137, 0.1219, 0.08593, 0.1268, 0.07821, 0.1321, 0.08171, 0.1273, 0.08924, 0.1162, 0.08245, 0.1212, 0.07452, 0.1268, 0.07821, 0.1219, 0.08593, 0.11, 0.07871, 0.1152, 0.07054, 0.1212, 0.07452, 0.1162, 0.08245, 0.1032, 0.07461, 0.1086, 0.06617, 0.1152, 0.07054, 0.11, 0.07871, 0.1843, 0.1146, 0.1874, 0.109, 0.1916, 0.1114, 0.1888, 0.1168, 0.18, 0.1123, 0.1833, 0.1065, 0.1874, 0.109, 0.1843, 0.1146, 0.1757, 0.1099, 0.1792, 0.104, 0.1833, 0.1065, 0.18, 0.1123, 0.1715, 0.1075, 0.1752, 0.1015, 0.1792, 0.104, 0.1757, 0.1099, 0.1321, 0.08171, 0.1371, 0.07436, 0.1752, 0.1015, 0.1715, 0.1075, 0.1268, 0.07821, 0.132, 0.07066, 0.1371, 0.07436, 0.1321, 0.08171, 0.1212, 0.07452, 0.1266, 0.06674, 0.132, 0.07066, 0.1268, 0.07821, 0.1152, 0.07054, 0.1207, 0.06253, 0.1266, 0.06674, 0.1212, 0.07452, 0.1086, 0.06617, 0.1143, 0.05792, 0.1207, 0.06253, 0.1152, 0.07054, 0.1874, 0.109, 0.1907, 0.1036, 0.1947, 0.1062, 0.1916, 0.1114, 0.1833, 0.1065, 0.1868, 0.101, 0.1907, 0.1036, 0.1874, 0.109, 0.1792, 0.104, 0.1829, 0.09839, 0.1868, 0.101, 0.1833, 0.1065, 0.1752, 0.1015, 0.1791, 0.09568, 0.1829, 0.09839, 0.1792, 0.104, 0.1371, 0.07436, 0.1425, 0.06719, 0.1791, 0.09568, 0.1752, 0.1015, 0.132, 0.07066, 0.1375, 0.06326, 0.1425, 0.06719, 0.1371, 0.07436, 0.1266, 0.06674, 0.1323, 0.05911, 0.1375, 0.06326, 0.132, 0.07066, 0.1207, 0.06253, 0.1266, 0.05465, 0.1323, 0.05911, 0.1266, 0.06674, 0.1143, 0.05792, 0.1204, 0.04977, 0.1266, 0.05465, 0.1207, 0.06253, 0.1907, 0.1036, 0.1943, 0.09843, 0.1981, 0.1012, 0.1947, 0.1062, 0.1868, 0.101, 0.1906, 0.09569, 0.1943, 0.09843, 0.1907, 0.1036, 0.1829, 0.09839, 0.1869, 0.09292, 0.1906, 0.09569, 0.1868, 0.101, 0.1791, 0.09568, 0.1832, 0.09008, 0.1869, 0.09292, 0.1829, 0.09839, 0.1425, 0.06719, 0.1483, 0.0602, 0.1832, 0.09008, 0.1791, 0.09568, 0.1375, 0.06326, 0.1435, 0.05604, 0.1483, 0.0602, 0.1425, 0.06719, 0.1323, 0.05911, 0.1385, 0.05164, 0.1435, 0.05604, 0.1375, 0.06326, 0.1266, 0.05465, 0.1331, 0.04689, 0.1385, 0.05164, 0.1323, 0.05911, 0.1204, 0.04977, 0.1271, 0.04171, 0.1331, 0.04689, 0.1266, 0.05465, 0.1943, 0.09843, 0.1982, 0.09338, 0.2018, 0.09623, 0.1981, 0.1012, 0.1906, 0.09569, 0.1946, 0.09052, 0.1982, 0.09338, 0.1943, 0.09843, 0.1869, 0.09292, 0.1912, 0.08763, 0.1946, 0.09052, 0.1906, 0.09569, 0.1832, 0.09008, 0.1877, 0.08467, 0.1912, 0.08763, 0.1869, 0.09292, 0.1483, 0.0602, 0.1545, 0.05343, 0.1877, 0.08467, 0.1832, 0.09008, 0.1435, 0.05604, 0.15, 0.04902, 0.1545, 0.05343, 0.1483, 0.0602, 0.1385, 0.05164, 0.1452, 0.04434, 0.15, 0.04902, 0.1435, 0.05604, 0.1331, 0.04689, 0.1401, 0.03929, 0.1452, 0.04434, 0.1385, 0.05164, 0.1271, 0.04171, 0.1344, 0.03377, 0.1401, 0.03929, 0.1331, 0.04689, 0.1982, 0.09338, 0.2023, 0.08846, 0.2057, 0.0914, 0.2018, 0.09623, 0.1946, 0.09052, 0.1989, 0.08551, 0.2023, 0.08846, 0.1982, 0.09338, 0.1912, 0.08763, 0.1957, 0.08253, 0.1989, 0.08551, 0.1946, 0.09052, 0.1877, 0.08467, 0.1924, 0.07945, 0.1957, 0.08253, 0.1912, 0.08763, 0.1545, 0.05343, 0.1612, 0.04691, 0.1924, 0.07945, 0.1877, 0.08467, 0.15, 0.04902, 0.157, 0.04226, 0.1612, 0.04691, 0.1545, 0.05343, 0.1452, 0.04434, 0.1525, 0.0373, 0.157, 0.04226, 0.15, 0.04902, 0.1401, 0.03929, 0.1477, 0.03192, 0.1525, 0.0373, 0.1452, 0.04434, 0.1344, 0.03377, 0.1425, 0.02602, 0.1477, 0.03192, 0.1401, 0.03929, 0.2023, 0.08846, 0.2066, 0.08367, 0.2098, 0.08666, 0.2057, 0.0914, 0.1989, 0.08551, 0.2035, 0.08066, 0.2066, 0.08367, 0.2023, 0.08846, 0.1957, 0.08253, 0.2004, 0.07761, 0.2035, 0.08066, 0.1989, 0.08551, 0.1924, 0.07945, 0.1973, 0.07446, 0.2004, 0.07761, 0.1957, 0.08253, 0.1612, 0.04691, 0.1684, 0.04073, 0.1973, 0.07446, 0.1924, 0.07945, 0.157, 0.04226, 0.1646, 0.03585, 0.1684, 0.04073, 0.1612, 0.04691, 0.1525, 0.0373, 0.1605, 0.03062, 0.1646, 0.03585, 0.157, 0.04226, 0.1477, 0.03192, 0.1562, 0.02492, 0.1605, 0.03062, 0.1525, 0.0373, 0.1425, 0.02602, 0.1514, 0.01861, 0.1562, 0.02492, 0.1477, 0.03192, 0.2066, 0.08367, 0.2112, 0.079, 0.2142, 0.08198, 0.2098, 0.08666, 0.2035, 0.08066, 0.2082, 0.07599, 0.2112, 0.079, 0.2066, 0.08367, 0.2004, 0.07761, 0.2054, 0.07291, 0.2082, 0.07599, 0.2035, 0.08066, 0.1973, 0.07446, 0.2026, 0.06972, 0.2054, 0.07291, 0.2004, 0.07761, 0.1684, 0.04073, 0.1761, 0.03499, 0.2026, 0.06972, 0.1973, 0.07446, 0.1646, 0.03585, 0.1727, 0.02995, 0.1761, 0.03499, 0.1684, 0.04073, 0.1605, 0.03062, 0.1692, 0.02449, 0.1727, 0.02995, 0.1646, 0.03585, 0.1562, 0.02492, 0.1655, 0.0185, 0.1692, 0.02449, 0.1605, 0.03062, 0.1514, 0.01861, 0.1614, 0.01181, 0.1655, 0.0185, 0.1562, 0.02492, 0.2112, 0.079, 0.2158, 0.07448, 0.2187, 0.07739, 0.2142, 0.08198, 0.2082, 0.07599, 0.2132, 0.07153, 0.2158, 0.07448, 0.2112, 0.079, 0.2054, 0.07291, 0.2106, 0.06848, 0.2132, 0.07153, 0.2082, 0.07599, 0.2026, 0.06972, 0.2081, 0.0653, 0.2106, 0.06848, 0.2054, 0.07291, 0.1761, 0.03499, 0.1842, 0.02984, 0.2081, 0.0653, 0.2026, 0.06972, 0.1727, 0.02995, 0.1814, 0.02472, 0.1842, 0.02984, 0.1761, 0.03499, 0.1692, 0.02449, 0.1786, 0.01916, 0.1814, 0.02472, 0.1727, 0.02995, 0.1655, 0.0185, 0.1756, 0.013, 0.1786, 0.01916, 0.1692, 0.02449, 0.1614, 0.01181, 0.1725, 0.006027, 0.1756, 0.013, 0.1655, 0.0185, 0.2158, 0.07448, 0.2205, 0.07015, 0.2231, 0.0729, 0.2187, 0.07739, 0.2132, 0.07153, 0.2181, 0.06733, 0.2205, 0.07015, 0.2158, 0.07448, 0.2106, 0.06848, 0.2158, 0.06441, 0.2181, 0.06733, 0.2132, 0.07153, 0.2081, 0.0653, 0.2137, 0.06131, 0.2158, 0.06441, 0.2106, 0.06848, 0.1842, 0.02984, 0.1926, 0.02539, 0.2137, 0.06131, 0.2081, 0.0653, 0.1814, 0.02472, 0.1904, 0.02039, 0.1926, 0.02539, 0.1842, 0.02984, 0.1786, 0.01916, 0.1884, 0.01493, 0.1904, 0.02039, 0.1814, 0.02472, 0.1756, 0.013, 0.1864, 0.008842, 0.1884, 0.01493, 0.1786, 0.01916, 0.1725, 0.006027, 0.1845, 0.001884, 0.1864, 0.008842, 0.1756, 0.013, 0.2205, 0.07015, 0.2251, 0.06604, 0.2274, 0.06849, 0.2231, 0.0729, 0.2181, 0.06733, 0.223, 0.06349, 0.2251, 0.06604, 0.2205, 0.07015, 0.2158, 0.06441, 0.2211, 0.06079, 0.223, 0.06349, 0.2181, 0.06733, 0.2137, 0.06131, 0.2193, 0.05791, 0.2211, 0.06079, 0.2158, 0.06441, 0.1926, 0.02539, 0.2008, 0.02177, 0.2193, 0.05791, 0.2137, 0.06131, 0.1904, 0.02039, 0.1994, 0.01712, 0.2008, 0.02177, 0.1926, 0.02539, 0.1884, 0.01493, 0.1982, 0.01207, 0.1994, 0.01712, 0.1904, 0.02039, 0.1864, 0.008842, 0.1973, 0.006478, 0.1982, 0.01207, 0.1884, 0.01493, 0.1845, 0.001884, 0.1968, 0.0001347, 0.1973, 0.006478, 0.1864, 0.008842, 0.2251, 0.06604, 0.2293, 0.06231, 0.2312, 0.06431, 0.2274, 0.06849, 0.223, 0.06349, 0.2276, 0.06013, 0.2293, 0.06231, 0.2251, 0.06604, 0.2211, 0.06079, 0.2261, 0.05779, 0.2276, 0.06013, 0.223, 0.06349, 0.2193, 0.05791, 0.2247, 0.05529, 0.2261, 0.05779, 0.2211, 0.06079, 0.2008, 0.02177, 0.2083, 0.01921, 0.2247, 0.05529, 0.2193, 0.05791, 0.1994, 0.01712, 0.2078, 0.01507, 0.2083, 0.01921, 0.2008, 0.02177, 0.1982, 0.01207, 0.2074, 0.01065, 0.2078, 0.01507, 0.1994, 0.01712, 0.1973, 0.006478, 0.2075, 0.006019, 0.2074, 0.01065, 0.1982, 0.01207, 0.1968, 0.0001347, 0.208, 0.001326, 0.2075, 0.006019, 0.1973, 0.006478])
me_102.materials.append(mat_material)
me_102.use_remesh_fix_poles = True
me_102.use_remesh_preserve_attributes = False
me_102.use_mirror_vertex_groups = False
me_102.update()

# ---- objects
ob_light = bpy.data.objects.new('Light', light_light)
ob_camera = bpy.data.objects.new('Camera', cam_camera)
ob_102 = bpy.data.objects.new('102', me_102)

# ---- transforms, parenting, visibility, modifiers, constraints
ob_light.location = (4.076, 1.005, 5.904)
ob_light.rotation_euler = (0.6503, 0.05522, 1.866)
ob_light.lock_rotations_4d = False
ob_light.empty_display_type = 'ARROWS'
ob_light.color = (0.0, 0.0, 0.0, 0.0)
ob_light.lineart.crease_threshold = 0.0
ob_camera.location = (7.359, -6.926, 4.958)
ob_camera.rotation_euler = (1.109, 0.0, 0.8149)
ob_camera.lock_rotations_4d = False
ob_camera.empty_display_type = 'ARROWS'
ob_camera.color = (0.0, 0.0, 0.0, 0.0)
ob_camera.display_type = 'WIRE'
ob_camera.lineart.crease_threshold = 0.0
ob_102.location = (0.0, 0.0, 0.0)
ob_102.lineart.crease_threshold = 0.0

# ---- collection membership
col_collection.objects.link(ob_light)
col_collection.objects.link(ob_camera)
col_collection.objects.link(ob_102)

# ---- scene / render settings (as saved in the file)
scene.camera = ob_camera
scene.frame_start = 1; scene.frame_end = 250; scene.frame_set(1)
scene.render.engine = 'BLENDER_EEVEE_NEXT'
scene.cycles.use_denoising = False
scene.cycles.samples = 128
scene.cycles.sampling_pattern = 'TABULATED_SOBOL'
scene.cycles.use_adaptive_sampling = False
scene.cycles.use_light_tree = False
scene.view_settings.view_transform = 'Filmic'
bpy.context.view_layer.update()
